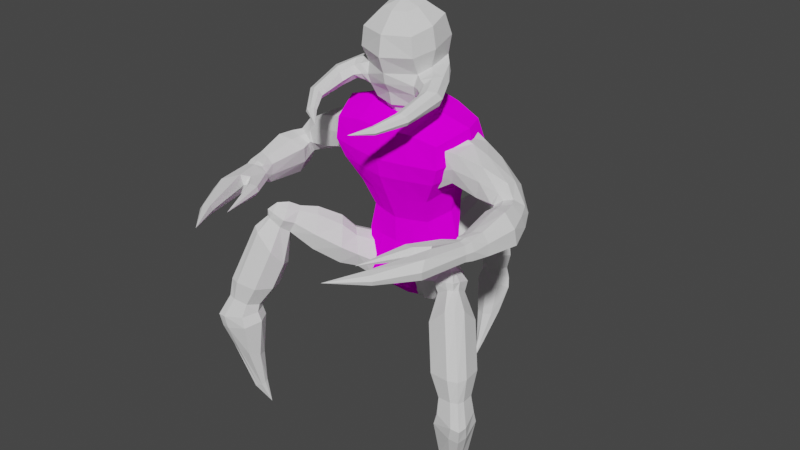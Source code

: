 # Source: vorach.blend  (saved by Blender 2.82.7; exported with 4.5.12 LTS)
import bpy
from mathutils import Matrix  # noqa: F401  (used for matrix-valued properties, if any)

bpy.ops.wm.read_factory_settings(use_empty=True)
scene = bpy.context.scene
scene.name = 'Scene'

# ---- collections
col_collection = bpy.data.collections.new('Collection'); scene.collection.children.link(col_collection)

# ---- images (referenced by path relative to the original .blend; pixels are not part of the script)
import os
ASSET_DIR = os.environ.get("B2B_ASSET_DIR", "")  # directory of the original .blend (textures are referenced by path, not embedded)
HERE = os.path.dirname(os.path.abspath(__file__))  # packed textures are extracted next to this script under _unpacked/

def load_image(name, relpath, width, height, colorspace="sRGB"):
    """Load a texture the original file referenced (path relative to the .blend, or extracted next to this script)."""
    p = next((c for c in (os.path.join(HERE, relpath), os.path.join(ASSET_DIR, relpath)) if relpath and os.path.exists(c)), "")
    if p:
        img = bpy.data.images.load(p, check_existing=True)
        img.name = name
    else:  # same state as the original file: an image datablock whose file is absent (Cycles renders it pink)
        img = bpy.data.images.new(name, width, height)
        img.source = "FILE"
        img.filepath = "//" + (relpath or name)
    img.colorspace_settings.name = colorspace
    return img
img_untitled = load_image('Untitled', '', 256, 256, 'sRGB')

# ---- materials (node trees are filled in below, after node groups)
mat_material = bpy.data.materials.new('Material')
mat_material.surface_render_method = 'BLENDED'
mat_material.blend_method = 'BLEND'
mat_material.alpha_threshold = 0.0
mat_material.line_color = (0.0, 0.0, 0.0, 1.0)

# ---- material node trees
mat_material.use_nodes = True; mat_material.node_tree.nodes.clear()
_N = mat_material.node_tree.nodes; _L = mat_material.node_tree.links
n0 = _N.new('ShaderNodeMixShader'); n0.name = 'Mix Shader'; n0.location = (-43480, -2466)
n1 = _N.new('ShaderNodeMixShader'); n1.name = 'Mix Shader.001'; n1.location = (252, 258)
n2 = _N.new('ShaderNodeBsdfDiffuse'); n2.name = 'Diffuse BSDF'; n2.location = (31, 97)
n2.inputs[1].default_value = 0.4
n3 = _N.new('ShaderNodeBsdfTransparent'); n3.name = 'Transparent BSDF'; n3.location = (38, 191)
n3.inputs[0].default_value = (1.0, 1.0, 1.0, 0.0)
n4 = _N.new('ShaderNodeTexImage'); n4.name = 'Image Texture'; n4.location = (-290, 254)
n4.image = img_untitled
n4.interpolation = 'Closest'
n5 = _N.new('ShaderNodeOutputMaterial'); n5.name = 'Material Output'; n5.location = (439, 257)
_L.new(n4.outputs[0], n2.inputs[0])
_L.new(n4.outputs[1], n1.inputs[0])
_L.new(n1.outputs[0], n5.inputs[0])
_L.new(n2.outputs[0], n1.inputs[2])
_L.new(n3.outputs[0], n1.inputs[1])
n5.is_active_output = True

# ---- world
world_world = bpy.data.worlds.new('World'); scene.world = world_world
world_world.use_nodes = True; world_world.node_tree.nodes.clear()
_N = world_world.node_tree.nodes; _L = world_world.node_tree.links
n0 = _N.new('ShaderNodeOutputWorld'); n0.name = 'World Output'; n0.location = (300, 300)
n1 = _N.new('ShaderNodeBackground'); n1.name = 'Background'; n1.location = (10, 300)
n1.inputs[0].default_value = (0.05088, 0.05088, 0.05088, 1.0)
_L.new(n1.outputs[0], n0.inputs[0])
n0.is_active_output = True
world_world.color = (0.05088, 0.05088, 0.05088)
world_world.use_sun_shadow = False
world_world.sun_shadow_jitter_overblur = 0.0

# ---- meshes
me_cube = bpy.data.meshes.new('Cube')
me_cube.from_pydata([(0.3528, -0.04514, 0.2022), (0.2329, 0.02541, -0.1557), (0.3528, -0.4178, 0.1484), (0.2329, -0.3466, -0.2408), (-0.3528, -0.04514, 0.2022), (-0.2329, 0.02541, -0.1557), (-0.3528, -0.4178, 0.1484), (-0.2329, -0.3466, -0.2408), (-0.1961, 0.009253, -0.5793), (-0.242, -0.2739, -0.573), (0.1961, 0.009253, -0.5793), (0.242, -0.2739, -0.573), (-0.1235, -0.08558, -0.8797), (-0.1806, -0.3398, -0.8047), (0.1235, -0.08558, -0.8797), (0.1806, -0.3398, -0.8047), (0.3622, 0.004658, 0.07418), (-0.3622, -0.4288, 0.0161), (0.3622, -0.4288, 0.0161), (-0.3622, 0.004658, 0.07418), (-1.908e-18, 0.1264, -0.1466), (-1.456e-17, -0.4638, 0.1794), (7.066e-18, -0.4092, -0.2498), (-2.341e-17, 0.04751, 0.2661), (4.809e-17, 0.0993, -0.5797), (3.941e-17, -0.3336, -0.5656), (4.692e-17, -0.04987, -0.9536), (5.66e-17, -0.3999, -0.8154), (-1.174e-17, 0.1241, 0.09291), (-6.657e-18, -0.4985, 0.00754), (0.195, 0.0276, -0.3615), (-0.195, 0.0276, -0.3615), (-0.195, -0.2826, -0.4004), (0.195, -0.2826, -0.4004), (3.077e-17, -0.3384, -0.4077), (3.178e-17, 0.1161, -0.3467), (0.1165, -0.3827, -0.2453), (0.1764, 0.004648, 0.247), (0.121, -0.3085, -0.5693), (0.1371, -0.3789, -0.8151), (0.1811, 0.06177, 0.08515), (0.1165, 0.07793, -0.1466), (0.1764, -0.4435, 0.1823), (0.121, 0.06346, -0.5778), (0.06174, -0.06393, -0.9252), (0.1811, -0.4686, 0.01139), (0.09748, -0.3153, -0.4047), (0.09748, 0.07446, -0.354), (-0.1165, 0.07793, -0.1466), (-0.1764, -0.4435, 0.1823), (-0.121, 0.06346, -0.5778), (-0.06174, -0.06393, -0.9252), (-0.1811, -0.4686, 0.01139), (-0.1165, -0.3827, -0.2453), (-0.1764, 0.004648, 0.247), (-0.121, -0.3085, -0.5693), (-0.1371, -0.3789, -0.8151), (-0.1811, 0.06177, 0.08515), (-0.09748, 0.07446, -0.354), (-0.09748, -0.3153, -0.4047), (-0.2795, -0.1441, -0.1959), (0.4234, -0.2194, 0.2146), (-0.4234, -0.2194, 0.2146), (0.2795, -0.1441, -0.1959), (-0.2904, -0.115, -0.5871), (0.2904, -0.115, -0.5871), (-0.2226, -0.1912, -0.8923), (0.2226, -0.1912, -0.8923), (0.4346, -0.1952, 0.04898), (-0.4346, -0.1952, 0.04898), (5.014e-17, -0.2174, -0.9641), (-2.224e-17, -0.2291, 0.282), (0.2339, -0.1136, -0.3785), (-0.2339, -0.1136, -0.3785), (0.2117, -0.2272, 0.2689), (0.144, -0.2124, -0.9386), (-0.144, -0.2124, -0.9386), (-0.2117, -0.2272, 0.2689), (0.3191, 0.02896, -0.01637), (0.3191, -0.403, -0.09315), (-0.3191, 0.02896, -0.01637), (-0.3191, -0.403, -0.09315), (2.194e-19, -0.474, -0.1026), (-7.32e-18, 0.1472, -0.001448), (0.1596, -0.4437, -0.09808), (0.1596, 0.08775, -0.005578), (-0.1596, 0.08775, -0.005578), (-0.1596, -0.4437, -0.09808), (-0.383, -0.1691, -0.05143), (0.383, -0.1691, -0.05143)], [], [(77, 62, 6, 49), (52, 49, 6, 17), (69, 62, 4, 19), (47, 30, 10, 43), (68, 61, 2, 18), (40, 37, 0, 16), (55, 9, 13, 56), (59, 32, 9, 55), (73, 31, 8, 64), (72, 33, 11, 65), (75, 67, 15, 39), (64, 8, 12, 66), (65, 11, 15, 67), (43, 10, 14, 44), (85, 40, 16, 78), (89, 68, 18, 79), (88, 69, 19, 80), (87, 52, 17, 81), (84, 45, 29, 82), (86, 57, 28, 83), (50, 24, 26, 51), (76, 70, 27, 56), (46, 34, 25, 38), (38, 25, 27, 39), (57, 54, 23, 28), (58, 35, 24, 50), (45, 42, 21, 29), (74, 71, 21, 42), (48, 20, 35, 58), (36, 22, 34, 46), (63, 3, 33, 72), (60, 5, 31, 73), (53, 7, 32, 59), (41, 1, 30, 47), (20, 41, 47, 35), (3, 36, 46, 33), (61, 74, 42, 2), (18, 2, 42, 45), (11, 38, 39, 15), (33, 46, 38, 11), (79, 18, 45, 84), (83, 28, 40, 85), (24, 43, 44, 26), (70, 75, 39, 27), (28, 23, 37, 40), (35, 47, 43, 24), (22, 53, 59, 34), (5, 48, 58, 31), (31, 58, 50, 8), (19, 4, 54, 57), (66, 76, 56, 13), (8, 50, 51, 12), (80, 19, 57, 86), (82, 29, 52, 87), (34, 59, 55, 25), (25, 55, 56, 27), (29, 21, 49, 52), (71, 77, 49, 21), (23, 54, 77, 71), (12, 51, 76, 66), (26, 44, 75, 70), (0, 37, 74, 61), (7, 60, 73, 32), (1, 63, 72, 30), (37, 23, 71, 74), (51, 26, 70, 76), (81, 17, 69, 88), (78, 16, 68, 89), (10, 65, 67, 14), (9, 64, 66, 13), (44, 14, 67, 75), (30, 72, 65, 10), (32, 73, 64, 9), (16, 0, 61, 68), (17, 6, 62, 69), (54, 4, 62, 77), (1, 78, 89, 63), (7, 81, 88, 60), (22, 82, 87, 53), (5, 80, 86, 48), (20, 83, 85, 41), (3, 79, 84, 36), (48, 86, 83, 20), (36, 84, 82, 22), (53, 87, 81, 7), (60, 88, 80, 5), (63, 89, 79, 3), (41, 85, 78, 1)])
_uv = me_cube.uv_layers.new(name='UVMap')
_uv.uv.foreach_set('vector', [0.8125, 0.625, 0.875, 0.625, 0.875, 0.75, 0.8125, 0.75, 0.525, 0.9375, 0.625, 0.9375, 0.625, 1.0, 0.525, 1.0, 0.525, 0.125, 0.625, 0.125, 0.625, 0.25, 0.525, 0.25, 0.375, 0.4375, 0.375, 0.5, 0.375, 0.5, 0.375, 0.4375, 0.525, 0.625, 0.625, 0.625, 0.625, 0.75, 0.525, 0.75, 0.525, 0.4375, 0.625, 0.4375, 0.625, 0.5, 0.525, 0.5, 0.375, 0.9375, 0.375, 1.0, 0.375, 1.0, 0.375, 0.9375, 0.375, 0.9375, 0.375, 1.0, 0.375, 1.0, 0.375, 0.9375, 0.375, 0.125, 0.375, 0.25, 0.375, 0.25, 0.375, 0.125, 0.375, 0.625, 0.375, 0.75, 0.375, 0.75, 0.375, 0.625, 0.3125, 0.625, 0.375, 0.625, 0.375, 0.75, 0.3125, 0.75, 0.375, 0.125, 0.375, 0.25, 0.375, 0.25, 0.375, 0.125, 0.375, 0.625, 0.375, 0.75, 0.375, 0.75, 0.375, 0.625, 0.375, 0.4375, 0.375, 0.5, 0.375, 0.5, 0.375, 0.4375, 0.45, 0.4375, 0.525, 0.4375, 0.525, 0.5, 0.45, 0.5, 0.45, 0.625, 0.525, 0.625, 0.525, 0.75, 0.45, 0.75, 0.45, 0.125, 0.525, 0.125, 0.525, 0.25, 0.45, 0.25, 0.45, 0.9375, 0.525, 0.9375, 0.525, 1.0, 0.45, 1.0, 0.45, 0.8125, 0.525, 0.8125, 0.525, 0.875, 0.45, 0.875, 0.45, 0.3125, 0.525, 0.3125, 0.525, 0.375, 0.45, 0.375, 0.375, 0.3125, 0.375, 0.375, 0.375, 0.375, 0.375, 0.3125, 0.1875, 0.625, 0.25, 0.625, 0.25, 0.75, 0.1875, 0.75, 0.375, 0.8125, 0.375, 0.875, 0.375, 0.875, 0.375, 0.8125, 0.375, 0.8125, 0.375, 0.875, 0.375, 0.875, 0.375, 0.8125, 0.525, 0.3125, 0.625, 0.3125, 0.625, 0.375, 0.525, 0.375, 0.375, 0.3125, 0.375, 0.375, 0.375, 0.375, 0.375, 0.3125, 0.525, 0.8125, 0.625, 0.8125, 0.625, 0.875, 0.525, 0.875, 0.6875, 0.625, 0.75, 0.625, 0.75, 0.75, 0.6875, 0.75, 0.375, 0.3125, 0.375, 0.375, 0.375, 0.375, 0.375, 0.3125, 0.375, 0.8125, 0.375, 0.875, 0.375, 0.875, 0.375, 0.8125, 0.375, 0.625, 0.375, 0.75, 0.375, 0.75, 0.375, 0.625, 0.375, 0.125, 0.375, 0.25, 0.375, 0.25, 0.375, 0.125, 0.375, 0.9375, 0.375, 1.0, 0.375, 1.0, 0.375, 0.9375, 0.375, 0.4375, 0.375, 0.5, 0.375, 0.5, 0.375, 0.4375, 0.375, 0.375, 0.375, 0.4375, 0.375, 0.4375, 0.375, 0.375, 0.375, 0.75, 0.375, 0.8125, 0.375, 0.8125, 0.375, 0.75, 0.625, 0.625, 0.6875, 0.625, 0.6875, 0.75, 0.625, 0.75, 0.525, 0.75, 0.625, 0.75, 0.625, 0.8125, 0.525, 0.8125, 0.375, 0.75, 0.375, 0.8125, 0.375, 0.8125, 0.375, 0.75, 0.375, 0.75, 0.375, 0.8125, 0.375, 0.8125, 0.375, 0.75, 0.45, 0.75, 0.525, 0.75, 0.525, 0.8125, 0.45, 0.8125, 0.45, 0.375, 0.525, 0.375, 0.525, 0.4375, 0.45, 0.4375, 0.375, 0.375, 0.375, 0.4375, 0.375, 0.4375, 0.375, 0.375, 0.25, 0.625, 0.3125, 0.625, 0.3125, 0.75, 0.25, 0.75, 0.525, 0.375, 0.625, 0.375, 0.625, 0.4375, 0.525, 0.4375, 0.375, 0.375, 0.375, 0.4375, 0.375, 0.4375, 0.375, 0.375, 0.375, 0.875, 0.375, 0.9375, 0.375, 0.9375, 0.375, 0.875, 0.375, 0.25, 0.375, 0.3125, 0.375, 0.3125, 0.375, 0.25, 0.375, 0.25, 0.375, 0.3125, 0.375, 0.3125, 0.375, 0.25, 0.525, 0.25, 0.625, 0.25, 0.625, 0.3125, 0.525, 0.3125, 0.125, 0.625, 0.1875, 0.625, 0.1875, 0.75, 0.125, 0.75, 0.375, 0.25, 0.375, 0.3125, 0.375, 0.3125, 0.375, 0.25, 0.45, 0.25, 0.525, 0.25, 0.525, 0.3125, 0.45, 0.3125, 0.45, 0.875, 0.525, 0.875, 0.525, 0.9375, 0.45, 0.9375, 0.375, 0.875, 0.375, 0.9375, 0.375, 0.9375, 0.375, 0.875, 0.375, 0.875, 0.375, 0.9375, 0.375, 0.9375, 0.375, 0.875, 0.525, 0.875, 0.625, 0.875, 0.625, 0.9375, 0.525, 0.9375, 0.75, 0.625, 0.8125, 0.625, 0.8125, 0.75, 0.75, 0.75, 0.75, 0.5, 0.8125, 0.5, 0.8125, 0.625, 0.75, 0.625, 0.125, 0.5, 0.1875, 0.5, 0.1875, 0.625, 0.125, 0.625, 0.25, 0.5, 0.3125, 0.5, 0.3125, 0.625, 0.25, 0.625, 0.625, 0.5, 0.6875, 0.5, 0.6875, 0.625, 0.625, 0.625, 0.375, 0.0, 0.375, 0.125, 0.375, 0.125, 0.375, 0.0, 0.375, 0.5, 0.375, 0.625, 0.375, 0.625, 0.375, 0.5, 0.6875, 0.5, 0.75, 0.5, 0.75, 0.625, 0.6875, 0.625, 0.1875, 0.5, 0.25, 0.5, 0.25, 0.625, 0.1875, 0.625, 0.45, 0.0, 0.525, 0.0, 0.525, 0.125, 0.45, 0.125, 0.45, 0.5, 0.525, 0.5, 0.525, 0.625, 0.45, 0.625, 0.375, 0.5, 0.375, 0.625, 0.375, 0.625, 0.375, 0.5, 0.375, 0.0, 0.375, 0.125, 0.375, 0.125, 0.375, 0.0, 0.3125, 0.5, 0.375, 0.5, 0.375, 0.625, 0.3125, 0.625, 0.375, 0.5, 0.375, 0.625, 0.375, 0.625, 0.375, 0.5, 0.375, 0.0, 0.375, 0.125, 0.375, 0.125, 0.375, 0.0, 0.525, 0.5, 0.625, 0.5, 0.625, 0.625, 0.525, 0.625, 0.525, 0.0, 0.625, 0.0, 0.625, 0.125, 0.525, 0.125, 0.8125, 0.5, 0.875, 0.5, 0.875, 0.625, 0.8125, 0.625, 0.375, 0.5, 0.45, 0.5, 0.45, 0.625, 0.375, 0.625, 0.375, 0.0, 0.45, 0.0, 0.45, 0.125, 0.375, 0.125, 0.375, 0.875, 0.45, 0.875, 0.45, 0.9375, 0.375, 0.9375, 0.375, 0.25, 0.45, 0.25, 0.45, 0.3125, 0.375, 0.3125, 0.375, 0.375, 0.45, 0.375, 0.45, 0.4375, 0.375, 0.4375, 0.375, 0.75, 0.45, 0.75, 0.45, 0.8125, 0.375, 0.8125, 0.375, 0.3125, 0.45, 0.3125, 0.45, 0.375, 0.375, 0.375, 0.375, 0.8125, 0.45, 0.8125, 0.45, 0.875, 0.375, 0.875, 0.375, 0.9375, 0.45, 0.9375, 0.45, 1.0, 0.375, 1.0, 0.375, 0.125, 0.45, 0.125, 0.45, 0.25, 0.375, 0.25, 0.375, 0.625, 0.45, 0.625, 0.45, 0.75, 0.375, 0.75, 0.375, 0.4375, 0.45, 0.4375, 0.45, 0.5, 0.375, 0.5])
me_cube.materials.append(mat_material)
me_cube.use_remesh_preserve_volume = False
me_cube.use_remesh_preserve_attributes = False
me_cube.use_mirror_vertex_groups = False
me_cube.update()
me_cube_001 = bpy.data.meshes.new('Cube.001')
me_cube_001.from_pydata([(0.056, 0.06189, -0.06485), (0.084, 0.04794, 0.602), (0.056, -0.04142, -0.07389), (0.084, -0.1077, 0.5723), (0.091, 0.06767, 0.0537), (0.091, -0.08184, 0.02939), (0.1339, 0.1124, 0.1136), (0.1339, -0.0991, 0.05448), (0.1711, 0.1409, 0.2999), (0.1711, -0.1229, 0.2513), (0.1647, 0.1148, 0.5322), (0.1647, -0.1725, 0.4675), (0.0672, 0.006101, -0.06973), (0.1008, -0.03465, 0.5867), (0.1092, -0.01324, 0.041), (0.1607, -0.007917, 0.0821), (0.1917, -0.03278, 0.2728), (0.1976, -0.03191, 0.4996), (0.1788, -0.1747, 0.3524), (0.1788, 0.1588, 0.4076), (0.2145, -0.02658, 0.3755), (0.2465, -0.1632, 0.2258), (0.2909, -0.05348, 0.2492), (0.1547, -0.129, 0.1302), (0.2429, -0.1395, 0.1464), (0.1547, 0.1309, 0.1772), (0.2873, -0.02973, 0.1699), (0.1618, 0.1347, 0.2365), (0.2994, -0.01604, 0.215), (0.1618, -0.1444, 0.1872), (0.2304, -0.1864, 0.1786), (0.2675, -0.1182, 0.2535), (0.1719, -0.0169, 0.1525), (0.2624, -0.08429, 0.1401), (0.2965, -0.4062, 0.08051), (0.313, -0.225, 0.2211), (0.3554, -0.1902, 0.2119), (0.3733, -0.1669, 0.1759), (0.3548, -0.1696, 0.1332), (0.3123, -0.1955, 0.1087), (0.2767, -0.2254, 0.1191), (0.252, -0.2536, 0.1539), (0.2773, -0.2461, 0.1978), (0.2182, -0.5314, 0.053), (0.2676, -0.4114, 0.09301), (0.2486, -0.4197, 0.1202), (0.2709, -0.4246, 0.1457), (0.349, -0.4116, 0.1161), (0.3323, -0.4062, 0.09036), (0.3011, -0.4251, 0.1558), (0.3355, -0.4194, 0.143), (0.1129, -0.6226, 0.04638), (0.2037, -0.5241, 0.06294), (0.1942, -0.5217, 0.08091), (0.2057, -0.532, 0.09441), (0.2449, -0.5524, 0.07006), (0.2364, -0.5438, 0.05595), (0.221, -0.5427, 0.09797), (0.2383, -0.5517, 0.08742), (0.2241, -0.06389, 0.263), (0.2171, 0.08117, 0.1771), (0.2, -0.1271, 0.14), (0.1977, -0.1573, 0.1841), (0.2279, 0.09158, 0.2286), (0.2094, -0.03786, 0.1492), (0.2119, -0.1508, 0.2375), (0.229, 0.07605, 0.2769), (-0.056, 0.06189, -0.06485), (-0.084, 0.04794, 0.602), (-0.056, -0.04142, -0.07389), (-0.084, -0.1077, 0.5723), (-0.091, 0.06767, 0.0537), (-0.091, -0.08184, 0.02939), (-0.1339, 0.1124, 0.1136), (-0.1339, -0.0991, 0.05448), (-0.1711, 0.1409, 0.2999), (-0.1711, -0.1229, 0.2513), (-0.1647, 0.1148, 0.5322), (-0.1647, -0.1725, 0.4675), (-1.411e-18, -0.06084, -0.07559), (1.111e-17, -0.1338, 0.5684), (-1.298e-18, 0.07305, -0.06388), (1.171e-17, 0.07629, 0.6084), (1.017e-18, 0.08385, 0.05623), (5.919e-19, -0.1103, 0.02577), (2.205e-18, 0.1365, 0.1199), (9.978e-19, -0.139, 0.04549), (5.782e-18, 0.1718, 0.3063), (4.849e-18, -0.2051, 0.2416), (1.043e-17, 0.1787, 0.5465), (9.073e-18, -0.2234, 0.4591), (-0.0672, 0.006101, -0.06973), (-0.1008, -0.03465, 0.5867), (-0.1092, -0.01324, 0.041), (-0.1607, -0.007917, 0.0821), (-0.1917, -0.03278, 0.2728), (-0.1976, -0.03191, 0.4996), (-1.355e-18, 0.006101, -0.06973), (1.212e-17, -0.04025, 0.6246), (-0.1788, -0.1747, 0.3524), (-0.1788, 0.1588, 0.4076), (6.762e-18, -0.2413, 0.3389), (7.882e-18, 0.2229, 0.417), (-0.2145, -0.02658, 0.3755), (-0.2465, -0.1632, 0.2258), (-0.2909, -0.05348, 0.2492), (-0.1547, -0.129, 0.1302), (-0.2429, -0.1395, 0.1464), (-0.1547, 0.1309, 0.1772), (-0.2873, -0.02973, 0.1699), (-0.1618, 0.1347, 0.2365), (-0.2994, -0.01604, 0.215), (-0.1618, -0.1444, 0.1872), (-0.2304, -0.1864, 0.1786), (-0.2675, -0.1182, 0.2535), (-0.1719, -0.0169, 0.1525), (-0.2624, -0.08429, 0.1401), (-0.2965, -0.4062, 0.08051), (-0.313, -0.225, 0.2211), (-0.3554, -0.1902, 0.2119), (-0.3733, -0.1669, 0.1759), (-0.3548, -0.1696, 0.1332), (-0.3123, -0.1955, 0.1087), (-0.2767, -0.2254, 0.1191), (-0.252, -0.2536, 0.1539), (-0.2773, -0.2461, 0.1978), (-0.2182, -0.5314, 0.053), (-0.2676, -0.4114, 0.09301), (-0.2486, -0.4197, 0.1202), (-0.2709, -0.4246, 0.1457), (-0.349, -0.4116, 0.1161), (-0.3323, -0.4062, 0.09036), (-0.3011, -0.4251, 0.1558), (-0.3355, -0.4194, 0.143), (-0.1129, -0.6226, 0.04638), (-0.2037, -0.5241, 0.06294), (-0.1942, -0.5217, 0.08091), (-0.2057, -0.532, 0.09441), (-0.2449, -0.5524, 0.07006), (-0.2364, -0.5438, 0.05595), (-0.221, -0.5427, 0.09797), (-0.2383, -0.5517, 0.08742), (2.557e-18, -0.1576, 0.1253), (3.398e-18, 0.159, 0.1825), (3.655e-18, -0.1941, 0.1804), (4.549e-18, 0.1641, 0.2422), (-0.2241, -0.06389, 0.263), (-0.2171, 0.08117, 0.1771), (-0.2, -0.1271, 0.14), (-0.1977, -0.1573, 0.1841), (-0.2279, 0.09158, 0.2286), (-0.2094, -0.03786, 0.1492), (-0.2119, -0.1508, 0.2375), (-0.229, 0.07605, 0.2769)], [], [(17, 13, 3, 11), (89, 82, 1, 10), (81, 83, 4, 0), (12, 14, 5, 2), (83, 85, 6, 4), (14, 15, 7, 5), (145, 87, 8, 27), (102, 89, 10, 19), (20, 17, 11, 18), (18, 11, 90, 101), (29, 9, 88, 144), (5, 7, 86, 84), (2, 5, 84, 79), (13, 1, 98), (12, 97, 81, 0), (11, 3, 80, 90), (2, 79, 97, 12), (19, 10, 17, 20), (4, 6, 15, 14), (0, 4, 14, 12), (10, 1, 13, 17), (80, 3, 98), (3, 13, 98), (1, 82, 98), (8, 19, 20, 16), (9, 18, 101, 88), (16, 20, 18, 9), (87, 102, 19, 8), (59, 31, 22, 66), (63, 28, 26, 60), (64, 33, 24, 61), (62, 30, 21, 65), (37, 36, 50, 47), (24, 33, 39, 40), (31, 21, 42, 35), (42, 41, 45, 46), (61, 24, 30, 62), (66, 22, 28, 63), (39, 38, 48, 34), (33, 26, 38, 39), (26, 28, 37, 38), (36, 35, 49, 50), (60, 26, 33, 64), (65, 21, 31, 59), (30, 24, 40, 41), (28, 22, 36, 37), (22, 31, 35, 36), (21, 30, 41, 42), (46, 45, 53, 54), (50, 49, 57, 58), (45, 44, 52, 53), (49, 46, 54, 57), (40, 39, 34, 44), (38, 37, 47, 48), (35, 42, 46, 49), (41, 40, 44, 45), (53, 52, 51), (57, 54, 51), (52, 43, 51), (56, 55, 51), (34, 48, 56, 43), (47, 50, 58, 55), (48, 47, 55, 56), (44, 34, 43, 52), (58, 57, 51), (54, 53, 51), (43, 56, 51), (55, 58, 51), (6, 25, 32, 15), (7, 23, 142, 86), (15, 32, 23, 7), (85, 143, 25, 6), (23, 29, 144, 142), (143, 145, 27, 25), (9, 65, 59, 16), (25, 60, 64, 32), (8, 66, 63, 27), (23, 61, 62, 29), (29, 62, 65, 9), (32, 64, 61, 23), (27, 63, 60, 25), (16, 59, 66, 8), (96, 78, 70, 92), (89, 77, 68, 82), (81, 67, 71, 83), (91, 69, 72, 93), (83, 71, 73, 85), (93, 72, 74, 94), (145, 110, 75, 87), (102, 100, 77, 89), (103, 99, 78, 96), (99, 101, 90, 78), (112, 144, 88, 76), (72, 84, 86, 74), (69, 79, 84, 72), (92, 98, 68), (91, 67, 81, 97), (78, 90, 80, 70), (69, 91, 97, 79), (100, 103, 96, 77), (71, 93, 94, 73), (67, 91, 93, 71), (77, 96, 92, 68), (80, 98, 70), (70, 98, 92), (68, 98, 82), (75, 95, 103, 100), (76, 88, 101, 99), (95, 76, 99, 103), (87, 75, 100, 102), (146, 153, 105, 114), (150, 147, 109, 111), (151, 148, 107, 116), (149, 152, 104, 113), (120, 130, 133, 119), (107, 123, 122, 116), (114, 118, 125, 104), (125, 129, 128, 124), (148, 149, 113, 107), (153, 150, 111, 105), (122, 117, 131, 121), (116, 122, 121, 109), (109, 121, 120, 111), (119, 133, 132, 118), (147, 151, 116, 109), (152, 146, 114, 104), (113, 124, 123, 107), (111, 120, 119, 105), (105, 119, 118, 114), (104, 125, 124, 113), (129, 137, 136, 128), (133, 141, 140, 132), (128, 136, 135, 127), (132, 140, 137, 129), (123, 127, 117, 122), (121, 131, 130, 120), (118, 132, 129, 125), (124, 128, 127, 123), (136, 134, 135), (140, 134, 137), (135, 134, 126), (139, 134, 138), (117, 126, 139, 131), (130, 138, 141, 133), (131, 139, 138, 130), (127, 135, 126, 117), (141, 134, 140), (137, 134, 136), (126, 134, 139), (138, 134, 141), (73, 94, 115, 108), (74, 86, 142, 106), (94, 74, 106, 115), (85, 73, 108, 143), (106, 142, 144, 112), (143, 108, 110, 145), (76, 95, 146, 152), (108, 115, 151, 147), (75, 110, 150, 153), (106, 112, 149, 148), (112, 76, 152, 149), (115, 106, 148, 151), (110, 108, 147, 150), (95, 75, 153, 146)])
_uv = me_cube_001.uv_layers.new(name='UVMap')
_uv.uv.foreach_set('vector', [0.5874, 0.125, 0.625, 0.125, 0.625, 0.25, 0.5874, 0.25, 0.5874, 0.875, 0.625, 0.875, 0.625, 1.0, 0.5874, 1.0, 0.375, 0.875, 0.425, 0.875, 0.425, 1.0, 0.375, 1.0, 0.375, 0.125, 0.425, 0.125, 0.425, 0.25, 0.375, 0.25, 0.425, 0.875, 0.4528, 0.875, 0.4528, 1.0, 0.425, 1.0, 0.425, 0.125, 0.4528, 0.125, 0.4528, 0.25, 0.425, 0.25, 0.4866, 0.875, 0.5063, 0.875, 0.5063, 1.0, 0.4866, 1.0, 0.5509, 0.875, 0.5874, 0.875, 0.5874, 1.0, 0.5509, 1.0, 0.5509, 0.125, 0.5874, 0.125, 0.5874, 0.25, 0.5509, 0.25, 0.5509, 0.25, 0.5874, 0.25, 0.5874, 0.375, 0.5509, 0.375, 0.4866, 0.25, 0.5063, 0.25, 0.5063, 0.375, 0.4866, 0.375, 0.425, 0.25, 0.4528, 0.25, 0.4528, 0.375, 0.425, 0.375, 0.375, 0.25, 0.425, 0.25, 0.425, 0.375, 0.375, 0.375, 0.625, 0.125, 0.625, 0.0, 0.625, 0.125, 0.125, 0.625, 0.25, 0.625, 0.25, 0.75, 0.125, 0.75, 0.5874, 0.25, 0.625, 0.25, 0.625, 0.375, 0.5874, 0.375, 0.125, 0.5, 0.25, 0.5, 0.25, 0.625, 0.125, 0.625, 0.5509, 0.0, 0.5874, 0.0, 0.5874, 0.125, 0.5509, 0.125, 0.425, 0.0, 0.4528, 0.0, 0.4528, 0.125, 0.425, 0.125, 0.375, 0.0, 0.425, 0.0, 0.425, 0.125, 0.375, 0.125, 0.5874, 0.0, 0.625, 0.0, 0.625, 0.125, 0.5874, 0.125, 0.625, 0.375, 0.625, 0.25, 0.625, 0.375, 0.625, 0.25, 0.625, 0.125, 0.625, 0.25, 0.625, 1.0, 0.625, 0.875, 0.625, 1.0, 0.5063, 0.0, 0.5509, 0.0, 0.5509, 0.125, 0.5063, 0.125, 0.5063, 0.25, 0.5509, 0.25, 0.5509, 0.375, 0.5063, 0.375, 0.5063, 0.125, 0.5509, 0.125, 0.5509, 0.25, 0.5063, 0.25, 0.5063, 0.875, 0.5509, 0.875, 0.5509, 1.0, 0.5063, 1.0, 0.4922, 0.125, 0.625, 0.125, 0.625, 0.25, 0.4922, 0.25, 0.4922, 0.375, 0.625, 0.375, 0.625, 0.5, 0.4922, 0.5, 0.4922, 0.625, 0.625, 0.625, 0.625, 0.75, 0.4922, 0.75, 0.4922, 0.875, 0.625, 0.875, 0.625, 1.0, 0.4922, 1.0, 0.625, 0.375, 0.625, 0.25, 0.625, 0.25, 0.625, 0.375, 0.625, 0.75, 0.625, 0.625, 0.625, 0.625, 0.625, 0.75, 0.625, 0.125, 0.625, 0.0, 0.625, 0.0, 0.625, 0.125, 0.625, 1.0, 0.625, 0.875, 0.625, 0.875, 0.625, 1.0, 0.4922, 0.75, 0.625, 0.75, 0.625, 0.875, 0.4922, 0.875, 0.4922, 0.25, 0.625, 0.25, 0.625, 0.375, 0.4922, 0.375, 0.625, 0.625, 0.625, 0.5, 0.625, 0.5, 0.625, 0.625, 0.625, 0.625, 0.625, 0.5, 0.625, 0.5, 0.625, 0.625, 0.625, 0.5, 0.625, 0.375, 0.625, 0.375, 0.625, 0.5, 0.625, 0.25, 0.625, 0.125, 0.625, 0.125, 0.625, 0.25, 0.4922, 0.5, 0.625, 0.5, 0.625, 0.625, 0.4922, 0.625, 0.4922, 0.0, 0.625, 0.0, 0.625, 0.125, 0.4922, 0.125, 0.625, 0.875, 0.625, 0.75, 0.625, 0.75, 0.625, 0.875, 0.625, 0.375, 0.625, 0.25, 0.625, 0.25, 0.625, 0.375, 0.625, 0.25, 0.625, 0.125, 0.625, 0.125, 0.625, 0.25, 0.625, 1.0, 0.625, 0.875, 0.625, 0.875, 0.625, 1.0, 0.625, 1.0, 0.625, 0.875, 0.625, 0.875, 0.625, 1.0, 0.625, 0.25, 0.625, 0.125, 0.625, 0.125, 0.625, 0.25, 0.625, 0.875, 0.625, 0.75, 0.625, 0.75, 0.625, 0.875, 0.625, 0.125, 0.625, 0.0, 0.625, 0.0, 0.625, 0.125, 0.625, 0.75, 0.625, 0.625, 0.625, 0.625, 0.625, 0.75, 0.625, 0.5, 0.625, 0.375, 0.625, 0.375, 0.625, 0.5, 0.625, 0.125, 0.625, 0.0, 0.625, 0.0, 0.625, 0.125, 0.625, 0.875, 0.625, 0.75, 0.625, 0.75, 0.625, 0.875, 0.625, 0.875, 0.625, 0.75, 0.625, 0.875, 0.625, 0.125, 0.625, 0.0, 0.625, 0.125, 0.625, 0.75, 0.625, 0.625, 0.625, 0.75, 0.625, 0.5, 0.625, 0.375, 0.625, 0.5, 0.625, 0.625, 0.625, 0.5, 0.625, 0.5, 0.625, 0.625, 0.625, 0.375, 0.625, 0.25, 0.625, 0.25, 0.625, 0.375, 0.625, 0.5, 0.625, 0.375, 0.625, 0.375, 0.625, 0.5, 0.625, 0.75, 0.625, 0.625, 0.625, 0.625, 0.625, 0.75, 0.625, 0.25, 0.625, 0.125, 0.625, 0.25, 0.625, 1.0, 0.625, 0.875, 0.625, 1.0, 0.625, 0.625, 0.625, 0.5, 0.625, 0.625, 0.625, 0.375, 0.625, 0.25, 0.625, 0.375, 0.4528, 0.0, 0.4715, 0.0, 0.4715, 0.125, 0.4528, 0.125, 0.4528, 0.25, 0.4715, 0.25, 0.4715, 0.375, 0.4528, 0.375, 0.4528, 0.125, 0.4715, 0.125, 0.4715, 0.25, 0.4528, 0.25, 0.4528, 0.875, 0.4715, 0.875, 0.4715, 1.0, 0.4528, 1.0, 0.4715, 0.25, 0.4866, 0.25, 0.4866, 0.375, 0.4715, 0.375, 0.4715, 0.875, 0.4866, 0.875, 0.4866, 1.0, 0.4715, 1.0, 0.375, 0.0, 0.4922, 0.0, 0.4922, 0.125, 0.375, 0.125, 0.375, 0.5, 0.4922, 0.5, 0.4922, 0.625, 0.375, 0.625, 0.375, 0.25, 0.4922, 0.25, 0.4922, 0.375, 0.375, 0.375, 0.375, 0.75, 0.4922, 0.75, 0.4922, 0.875, 0.375, 0.875, 0.375, 0.875, 0.4922, 0.875, 0.4922, 1.0, 0.375, 1.0, 0.375, 0.625, 0.4922, 0.625, 0.4922, 0.75, 0.375, 0.75, 0.375, 0.375, 0.4922, 0.375, 0.4922, 0.5, 0.375, 0.5, 0.375, 0.125, 0.4922, 0.125, 0.4922, 0.25, 0.375, 0.25, 0.5874, 0.125, 0.5874, 0.25, 0.625, 0.25, 0.625, 0.125, 0.5874, 0.875, 0.5874, 1.0, 0.625, 1.0, 0.625, 0.875, 0.375, 0.875, 0.375, 1.0, 0.425, 1.0, 0.425, 0.875, 0.375, 0.125, 0.375, 0.25, 0.425, 0.25, 0.425, 0.125, 0.425, 0.875, 0.425, 1.0, 0.4528, 1.0, 0.4528, 0.875, 0.425, 0.125, 0.425, 0.25, 0.4528, 0.25, 0.4528, 0.125, 0.4866, 0.875, 0.4866, 1.0, 0.5063, 1.0, 0.5063, 0.875, 0.5509, 0.875, 0.5509, 1.0, 0.5874, 1.0, 0.5874, 0.875, 0.5509, 0.125, 0.5509, 0.25, 0.5874, 0.25, 0.5874, 0.125, 0.5509, 0.25, 0.5509, 0.375, 0.5874, 0.375, 0.5874, 0.25, 0.4866, 0.25, 0.4866, 0.375, 0.5063, 0.375, 0.5063, 0.25, 0.425, 0.25, 0.425, 0.375, 0.4528, 0.375, 0.4528, 0.25, 0.375, 0.25, 0.375, 0.375, 0.425, 0.375, 0.425, 0.25, 0.625, 0.125, 0.625, 0.125, 0.625, 0.0, 0.125, 0.625, 0.125, 0.75, 0.25, 0.75, 0.25, 0.625, 0.5874, 0.25, 0.5874, 0.375, 0.625, 0.375, 0.625, 0.25, 0.125, 0.5, 0.125, 0.625, 0.25, 0.625, 0.25, 0.5, 0.5509, 0.0, 0.5509, 0.125, 0.5874, 0.125, 0.5874, 0.0, 0.425, 0.0, 0.425, 0.125, 0.4528, 0.125, 0.4528, 0.0, 0.375, 0.0, 0.375, 0.125, 0.425, 0.125, 0.425, 0.0, 0.5874, 0.0, 0.5874, 0.125, 0.625, 0.125, 0.625, 0.0, 0.625, 0.375, 0.625, 0.375, 0.625, 0.25, 0.625, 0.25, 0.625, 0.25, 0.625, 0.125, 0.625, 1.0, 0.625, 1.0, 0.625, 0.875, 0.5063, 0.0, 0.5063, 0.125, 0.5509, 0.125, 0.5509, 0.0, 0.5063, 0.25, 0.5063, 0.375, 0.5509, 0.375, 0.5509, 0.25, 0.5063, 0.125, 0.5063, 0.25, 0.5509, 0.25, 0.5509, 0.125, 0.5063, 0.875, 0.5063, 1.0, 0.5509, 1.0, 0.5509, 0.875, 0.4922, 0.125, 0.4922, 0.25, 0.625, 0.25, 0.625, 0.125, 0.4922, 0.375, 0.4922, 0.5, 0.625, 0.5, 0.625, 0.375, 0.4922, 0.625, 0.4922, 0.75, 0.625, 0.75, 0.625, 0.625, 0.4922, 0.875, 0.4922, 1.0, 0.625, 1.0, 0.625, 0.875, 0.625, 0.375, 0.625, 0.375, 0.625, 0.25, 0.625, 0.25, 0.625, 0.75, 0.625, 0.75, 0.625, 0.625, 0.625, 0.625, 0.625, 0.125, 0.625, 0.125, 0.625, 0.0, 0.625, 0.0, 0.625, 1.0, 0.625, 1.0, 0.625, 0.875, 0.625, 0.875, 0.4922, 0.75, 0.4922, 0.875, 0.625, 0.875, 0.625, 0.75, 0.4922, 0.25, 0.4922, 0.375, 0.625, 0.375, 0.625, 0.25, 0.625, 0.625, 0.625, 0.625, 0.625, 0.5, 0.625, 0.5, 0.625, 0.625, 0.625, 0.625, 0.625, 0.5, 0.625, 0.5, 0.625, 0.5, 0.625, 0.5, 0.625, 0.375, 0.625, 0.375, 0.625, 0.25, 0.625, 0.25, 0.625, 0.125, 0.625, 0.125, 0.4922, 0.5, 0.4922, 0.625, 0.625, 0.625, 0.625, 0.5, 0.4922, 0.0, 0.4922, 0.125, 0.625, 0.125, 0.625, 0.0, 0.625, 0.875, 0.625, 0.875, 0.625, 0.75, 0.625, 0.75, 0.625, 0.375, 0.625, 0.375, 0.625, 0.25, 0.625, 0.25, 0.625, 0.25, 0.625, 0.25, 0.625, 0.125, 0.625, 0.125, 0.625, 1.0, 0.625, 1.0, 0.625, 0.875, 0.625, 0.875, 0.625, 1.0, 0.625, 1.0, 0.625, 0.875, 0.625, 0.875, 0.625, 0.25, 0.625, 0.25, 0.625, 0.125, 0.625, 0.125, 0.625, 0.875, 0.625, 0.875, 0.625, 0.75, 0.625, 0.75, 0.625, 0.125, 0.625, 0.125, 0.625, 0.0, 0.625, 0.0, 0.625, 0.75, 0.625, 0.75, 0.625, 0.625, 0.625, 0.625, 0.625, 0.5, 0.625, 0.5, 0.625, 0.375, 0.625, 0.375, 0.625, 0.125, 0.625, 0.125, 0.625, 0.0, 0.625, 0.0, 0.625, 0.875, 0.625, 0.875, 0.625, 0.75, 0.625, 0.75, 0.625, 0.875, 0.625, 0.875, 0.625, 0.75, 0.625, 0.125, 0.625, 0.125, 0.625, 0.0, 0.625, 0.75, 0.625, 0.75, 0.625, 0.625, 0.625, 0.5, 0.625, 0.5, 0.625, 0.375, 0.625, 0.625, 0.625, 0.625, 0.625, 0.5, 0.625, 0.5, 0.625, 0.375, 0.625, 0.375, 0.625, 0.25, 0.625, 0.25, 0.625, 0.5, 0.625, 0.5, 0.625, 0.375, 0.625, 0.375, 0.625, 0.75, 0.625, 0.75, 0.625, 0.625, 0.625, 0.625, 0.625, 0.25, 0.625, 0.25, 0.625, 0.125, 0.625, 1.0, 0.625, 1.0, 0.625, 0.875, 0.625, 0.625, 0.625, 0.625, 0.625, 0.5, 0.625, 0.375, 0.625, 0.375, 0.625, 0.25, 0.4528, 0.0, 0.4528, 0.125, 0.4715, 0.125, 0.4715, 0.0, 0.4528, 0.25, 0.4528, 0.375, 0.4715, 0.375, 0.4715, 0.25, 0.4528, 0.125, 0.4528, 0.25, 0.4715, 0.25, 0.4715, 0.125, 0.4528, 0.875, 0.4528, 1.0, 0.4715, 1.0, 0.4715, 0.875, 0.4715, 0.25, 0.4715, 0.375, 0.4866, 0.375, 0.4866, 0.25, 0.4715, 0.875, 0.4715, 1.0, 0.4866, 1.0, 0.4866, 0.875, 0.375, 0.0, 0.375, 0.125, 0.4922, 0.125, 0.4922, 0.0, 0.375, 0.5, 0.375, 0.625, 0.4922, 0.625, 0.4922, 0.5, 0.375, 0.25, 0.375, 0.375, 0.4922, 0.375, 0.4922, 0.25, 0.375, 0.75, 0.375, 0.875, 0.4922, 0.875, 0.4922, 0.75, 0.375, 0.875, 0.375, 1.0, 0.4922, 1.0, 0.4922, 0.875, 0.375, 0.625, 0.375, 0.75, 0.4922, 0.75, 0.4922, 0.625, 0.375, 0.375, 0.375, 0.5, 0.4922, 0.5, 0.4922, 0.375, 0.375, 0.125, 0.375, 0.25, 0.4922, 0.25, 0.4922, 0.125])
me_cube_001.use_remesh_fix_poles = True
me_cube_001.use_remesh_preserve_attributes = False
me_cube_001.use_mirror_vertex_groups = False
me_cube_001.update()
me_cube_002 = bpy.data.meshes.new('Cube.002')
me_cube_002.from_pydata([(0.06431, -0.1589, 0.1629), (-0.1072, 0.04065, 0.0254), (0.04404, -0.1792, -0.0282), (-0.08127, -0.01377, -0.0964), (0.1589, -0.06431, 0.1629), (-0.04065, 0.1072, 0.0254), (0.1792, -0.04404, -0.0282), (0.01377, 0.08127, -0.0964), (0.1116, -0.1116, -0.05209), (-0.02873, 0.02873, -0.1116), (0.1116, -0.1116, 0.1868), (-0.07893, 0.07893, 0.04063), (0.01871, -0.2045, 0.06734), (-0.1192, -0.0115, -0.0355), (0.2045, -0.01871, 0.06734), (0.0115, 0.1192, -0.0355), (-0.05383, 0.05383, -0.0355), (0.3219, -0.4193, 0.262), (-0.09482, -0.01605, 0.09717), (-0.03981, -0.1186, -0.09717), (0.1186, 0.03981, -0.09717), (0.01605, 0.09482, 0.09717), (-0.04923, 0.04923, 0.1215), (0.04923, -0.04923, -0.1215), (0.1089, 0.1089, 3.099e-17), (-0.1089, -0.1089, -3.099e-17), (0.2106, -0.3606, 0.1971), (0.2338, -0.3102, 0.3056), (0.3025, -0.3025, 0.06144), (0.2445, -0.3536, 0.08858), (0.3606, -0.2106, 0.1971), (0.3536, -0.2445, 0.08858), (0.2686, -0.2686, 0.3328), (0.3102, -0.2338, 0.3056), (0.4337, -0.4869, 0.3212), (0.3244, -0.374, 0.3269), (0.3874, -0.3874, 0.1599), (0.3566, -0.4274, 0.1972), (0.4193, -0.3219, 0.262), (0.4274, -0.3566, 0.1972), (0.3438, -0.3438, 0.3432), (0.374, -0.3244, 0.3269), (0.3891, -0.3891, 0.3705), (0.4152, -0.445, 0.3535), (0.4813, -0.4813, 0.2865), (0.4519, -0.4944, 0.2823), (0.4869, -0.4337, 0.3212), (0.4944, -0.4519, 0.2823), (0.4394, -0.4394, 0.3693), (0.445, -0.4152, 0.3535), (0.4801, -0.4801, 0.3282), (0.3815, -0.4836, 0.2397), (0.3626, -0.4341, 0.3435), (0.3517, -0.4792, 0.2916), (0.4341, -0.3626, 0.3435), (0.5267, -0.5267, -0.3325), (0.4792, -0.3517, 0.2916), (0.4836, -0.3815, 0.2397), (0.4055, -0.4055, -0.03447), (0.3632, -0.4857, -0.0004312), (0.4857, -0.3632, -0.0004312), (0.3878, -0.5643, 0.09899), (0.4909, -0.5644, 0.1984), (0.5377, -0.5377, 0.2198), (0.5644, -0.4909, 0.1984), (0.5123, -0.5123, -1.055), (0.5643, -0.3878, 0.09899), (0.4977, -0.5958, -0.3377), (0.5958, -0.4977, -0.3377), (0.5445, -0.6857, -0.357), (0.665, -0.7238, -0.3746), (0.7176, -0.7176, -0.3785), (0.7238, -0.665, -0.3746), (0.5246, -0.5487, -0.8948), (0.6857, -0.5445, -0.357), (0.7154, -0.6479, -0.4535), (0.6883, -0.5263, -0.4265), (0.5263, -0.6883, -0.4265), (0.515, -0.515, -0.3929), (0.7039, -0.7039, -0.4627), (0.5892, -0.4767, -0.3996), (0.6479, -0.7154, -0.4535), (0.4767, -0.5892, -0.3996), (0.5275, -0.5275, -0.8843), (0.5622, -0.5766, -0.9193), (0.5357, -0.5703, -0.907), (0.5703, -0.5357, -0.907), (0.5487, -0.5246, -0.8948), (0.5812, -0.5812, -0.929), (0.5766, -0.5622, -0.9193), (0.6634, -0.6634, -0.2482), (0.62, -0.6715, -0.2552), (0.5303, -0.654, -0.2718), (0.4957, -0.5816, -0.2884), (0.5816, -0.4957, -0.2884), (0.5219, -0.5219, -0.3061), (0.6715, -0.62, -0.2552), (0.654, -0.5303, -0.2718), (0.5319, -0.5319, -0.6725), (0.542, -0.6526, -0.6349), (0.6526, -0.542, -0.6349), (0.6632, -0.6632, -0.6011), (0.588, -0.5112, -0.6586), (0.6681, -0.622, -0.6112), (0.622, -0.6681, -0.6112), (0.5112, -0.588, -0.6586), (0.2573, -0.1162, 0.001097), (0.2755, -0.08142, 0.1201), (0.08142, -0.2755, 0.1201), (0.1162, -0.2573, 0.001097), (0.1208, -0.2196, 0.2392), (0.1681, -0.1681, 0.2689), (0.1888, -0.1888, -0.02866), (0.2196, -0.1208, 0.2392), (0.6489, -0.6489, -0.1306), (0.4646, -0.6415, -0.1501), (0.5387, -0.4159, -0.1666), (0.4488, -0.4488, -0.1794), (0.6415, -0.4646, -0.1501), (0.4159, -0.5387, -0.1666), (0.592, -0.6657, -0.1335), (0.6657, -0.592, -0.1335)], [], [(25, 13, 3, 19), (23, 9, 7, 20), (24, 15, 5, 21), (22, 11, 1, 18), (112, 106, 31, 28), (16, 13, 1, 11), (15, 16, 11, 5), (111, 110, 27, 32), (21, 5, 11, 22), (19, 3, 9, 23), (106, 107, 30, 31), (7, 9, 16, 15), (9, 3, 13, 16), (108, 109, 29, 26), (20, 7, 15, 24), (18, 1, 13, 25), (0, 18, 25, 12), (6, 20, 24, 14), (2, 19, 23, 8), (4, 21, 22, 10), (10, 22, 18, 0), (14, 24, 21, 4), (8, 23, 20, 6), (12, 25, 19, 2), (30, 33, 41, 38), (29, 28, 36, 37), (33, 32, 40, 41), (32, 27, 35, 40), (113, 111, 32, 33), (109, 112, 28, 29), (107, 113, 33, 30), (110, 108, 26, 27), (54, 42, 48, 49), (42, 52, 43, 48), (53, 51, 45, 34), (52, 53, 34, 43), (28, 31, 39, 36), (31, 30, 38, 39), (27, 26, 17, 35), (26, 29, 37, 17), (50, 46, 49, 48), (34, 50, 48, 43), (45, 44, 50, 34), (44, 47, 46, 50), (45, 51, 61, 62), (56, 54, 49, 46), (47, 44, 63, 64), (57, 56, 46, 47), (39, 38, 56, 57), (57, 47, 64, 66), (38, 41, 54, 56), (51, 37, 59, 61), (35, 17, 53, 52), (17, 37, 51, 53), (40, 35, 52, 42), (41, 40, 42, 54), (97, 96, 72, 74), (95, 94, 68, 55), (90, 91, 70, 71), (92, 93, 67, 69), (37, 36, 58, 59), (39, 57, 66, 60), (44, 45, 62, 63), (36, 39, 60, 58), (85, 73, 65), (87, 86, 65), (73, 83, 65), (84, 85, 65), (96, 90, 71, 72), (91, 92, 69, 70), (93, 95, 55, 67), (94, 97, 74, 68), (55, 68, 80, 78), (71, 70, 81, 79), (70, 69, 77, 81), (67, 55, 78, 82), (88, 84, 65), (83, 87, 65), (86, 89, 65), (89, 88, 65), (103, 101, 88, 89), (100, 103, 89, 86), (98, 102, 87, 83), (101, 104, 84, 88), (104, 99, 85, 84), (105, 98, 83, 73), (102, 100, 86, 87), (99, 105, 73, 85), (68, 74, 76, 80), (69, 67, 82, 77), (74, 72, 75, 76), (72, 71, 79, 75), (116, 118, 97, 94), (119, 117, 95, 93), (120, 115, 92, 91), (121, 114, 90, 96), (115, 119, 93, 92), (114, 120, 91, 90), (117, 116, 94, 95), (118, 121, 96, 97), (77, 82, 105, 99), (80, 76, 100, 102), (82, 78, 98, 105), (81, 77, 99, 104), (79, 81, 104, 101), (78, 80, 102, 98), (76, 75, 103, 100), (75, 79, 101, 103), (0, 12, 108, 110), (14, 4, 113, 107), (2, 8, 112, 109), (4, 10, 111, 113), (12, 2, 109, 108), (6, 14, 107, 106), (10, 0, 110, 111), (8, 6, 106, 112), (66, 64, 121, 118), (58, 60, 116, 117), (63, 62, 120, 114), (61, 59, 119, 115), (64, 63, 114, 121), (62, 61, 115, 120), (59, 58, 117, 119), (60, 66, 118, 116)])
_uv = me_cube_002.uv_layers.new(name='UVMap')
_uv.uv.foreach_set('vector', [0.5, 0.125, 0.625, 0.125, 0.625, 0.25, 0.5, 0.25, 0.5, 0.375, 0.625, 0.375, 0.625, 0.5, 0.5, 0.5, 0.5, 0.625, 0.625, 0.625, 0.625, 0.75, 0.5, 0.75, 0.5, 0.875, 0.625, 0.875, 0.625, 1.0, 0.5, 1.0, 0.375, 0.375, 0.375, 0.5, 0.375, 0.5, 0.375, 0.375, 0.75, 0.625, 0.875, 0.625, 0.875, 0.75, 0.75, 0.75, 0.625, 0.625, 0.75, 0.625, 0.75, 0.75, 0.625, 0.75, 0.375, 0.875, 0.375, 1.0, 0.375, 1.0, 0.375, 0.875, 0.5, 0.75, 0.625, 0.75, 0.625, 0.875, 0.5, 0.875, 0.5, 0.25, 0.625, 0.25, 0.625, 0.375, 0.5, 0.375, 0.375, 0.5, 0.375, 0.625, 0.375, 0.625, 0.375, 0.5, 0.625, 0.5, 0.75, 0.5, 0.75, 0.625, 0.625, 0.625, 0.75, 0.5, 0.875, 0.5, 0.875, 0.625, 0.75, 0.625, 0.375, 0.125, 0.375, 0.25, 0.375, 0.25, 0.375, 0.125, 0.5, 0.5, 0.625, 0.5, 0.625, 0.625, 0.5, 0.625, 0.5, 0.0, 0.625, 0.0, 0.625, 0.125, 0.5, 0.125, 0.375, 0.0, 0.5, 0.0, 0.5, 0.125, 0.375, 0.125, 0.375, 0.5, 0.5, 0.5, 0.5, 0.625, 0.375, 0.625, 0.375, 0.25, 0.5, 0.25, 0.5, 0.375, 0.375, 0.375, 0.375, 0.75, 0.5, 0.75, 0.5, 0.875, 0.375, 0.875, 0.375, 0.875, 0.5, 0.875, 0.5, 1.0, 0.375, 1.0, 0.375, 0.625, 0.5, 0.625, 0.5, 0.75, 0.375, 0.75, 0.375, 0.375, 0.5, 0.375, 0.5, 0.5, 0.375, 0.5, 0.375, 0.125, 0.5, 0.125, 0.5, 0.25, 0.375, 0.25, 0.375, 0.625, 0.375, 0.75, 0.375, 0.75, 0.375, 0.625, 0.375, 0.25, 0.375, 0.375, 0.375, 0.375, 0.375, 0.25, 0.375, 0.75, 0.375, 0.875, 0.375, 0.875, 0.375, 0.75, 0.375, 0.875, 0.375, 1.0, 0.375, 1.0, 0.375, 0.875, 0.375, 0.75, 0.375, 0.875, 0.375, 0.875, 0.375, 0.75, 0.375, 0.25, 0.375, 0.375, 0.375, 0.375, 0.375, 0.25, 0.375, 0.625, 0.375, 0.75, 0.375, 0.75, 0.375, 0.625, 0.375, 0.0, 0.375, 0.125, 0.375, 0.125, 0.375, 0.0, 0.375, 0.75, 0.375, 0.875, 0.375, 0.875, 0.375, 0.75, 0.375, 0.875, 0.375, 1.0, 0.375, 1.0, 0.375, 0.875, 0.375, 0.125, 0.375, 0.25, 0.375, 0.25, 0.375, 0.125, 0.375, 0.0, 0.375, 0.125, 0.375, 0.125, 0.375, 0.0, 0.375, 0.375, 0.375, 0.5, 0.375, 0.5, 0.375, 0.375, 0.375, 0.5, 0.375, 0.625, 0.375, 0.625, 0.375, 0.5, 0.375, 0.0, 0.375, 0.125, 0.375, 0.125, 0.375, 0.0, 0.375, 0.125, 0.375, 0.25, 0.375, 0.25, 0.375, 0.125, 0.25, 0.625, 0.375, 0.625, 0.375, 0.75, 0.25, 0.75, 0.125, 0.625, 0.25, 0.625, 0.25, 0.75, 0.125, 0.75, 0.125, 0.5, 0.25, 0.5, 0.25, 0.625, 0.125, 0.625, 0.25, 0.5, 0.375, 0.5, 0.375, 0.625, 0.25, 0.625, 0.375, 0.25, 0.375, 0.25, 0.375, 0.25, 0.375, 0.25, 0.375, 0.625, 0.375, 0.75, 0.375, 0.75, 0.375, 0.625, 0.375, 0.5, 0.25, 0.5, 0.25, 0.5, 0.375, 0.5, 0.375, 0.5, 0.375, 0.625, 0.375, 0.625, 0.375, 0.5, 0.375, 0.5, 0.375, 0.625, 0.375, 0.625, 0.375, 0.5, 0.375, 0.5, 0.375, 0.5, 0.375, 0.5, 0.375, 0.5, 0.375, 0.625, 0.375, 0.75, 0.375, 0.75, 0.375, 0.625, 0.375, 0.25, 0.375, 0.25, 0.375, 0.25, 0.375, 0.25, 0.375, 0.0, 0.375, 0.125, 0.375, 0.125, 0.375, 0.0, 0.375, 0.125, 0.375, 0.25, 0.375, 0.25, 0.375, 0.125, 0.375, 0.875, 0.375, 1.0, 0.375, 1.0, 0.375, 0.875, 0.375, 0.75, 0.375, 0.875, 0.375, 0.875, 0.375, 0.75, 0.375, 0.5, 0.375, 0.5, 0.375, 0.5, 0.375, 0.5, 0.375, 0.375, 0.375, 0.5, 0.375, 0.5, 0.375, 0.375, 0.25, 0.5, 0.125, 0.5, 0.125, 0.5, 0.25, 0.5, 0.375, 0.25, 0.375, 0.25, 0.375, 0.25, 0.375, 0.25, 0.375, 0.25, 0.375, 0.375, 0.375, 0.375, 0.375, 0.25, 0.375, 0.5, 0.375, 0.5, 0.375, 0.5, 0.375, 0.5, 0.25, 0.5, 0.125, 0.5, 0.125, 0.5, 0.25, 0.5, 0.375, 0.375, 0.375, 0.5, 0.375, 0.5, 0.375, 0.375, 0.375, 0.25, 0.375, 0.25, 0.375, 0.25, 0.375, 0.5, 0.375, 0.5, 0.375, 0.5, 0.375, 0.25, 0.375, 0.375, 0.375, 0.25, 0.375, 0.25, 0.375, 0.25, 0.375, 0.25, 0.375, 0.5, 0.25, 0.5, 0.25, 0.5, 0.375, 0.5, 0.375, 0.25, 0.375, 0.25, 0.375, 0.25, 0.375, 0.25, 0.375, 0.25, 0.375, 0.375, 0.375, 0.375, 0.375, 0.25, 0.375, 0.5, 0.375, 0.5, 0.375, 0.5, 0.375, 0.5, 0.375, 0.375, 0.375, 0.5, 0.375, 0.5, 0.375, 0.375, 0.25, 0.5, 0.125, 0.5, 0.125, 0.5, 0.25, 0.5, 0.375, 0.25, 0.375, 0.25, 0.375, 0.25, 0.375, 0.25, 0.375, 0.25, 0.375, 0.375, 0.375, 0.375, 0.375, 0.25, 0.25, 0.5, 0.125, 0.5, 0.25, 0.5, 0.375, 0.375, 0.375, 0.5, 0.375, 0.375, 0.375, 0.5, 0.375, 0.5, 0.375, 0.5, 0.375, 0.5, 0.25, 0.5, 0.375, 0.5, 0.375, 0.5, 0.25, 0.5, 0.25, 0.5, 0.375, 0.5, 0.375, 0.5, 0.375, 0.5, 0.375, 0.5, 0.375, 0.5, 0.375, 0.375, 0.375, 0.5, 0.375, 0.5, 0.375, 0.375, 0.25, 0.5, 0.125, 0.5, 0.125, 0.5, 0.25, 0.5, 0.375, 0.25, 0.375, 0.25, 0.375, 0.25, 0.375, 0.25, 0.375, 0.25, 0.375, 0.375, 0.375, 0.375, 0.375, 0.25, 0.375, 0.5, 0.375, 0.5, 0.375, 0.5, 0.375, 0.5, 0.375, 0.25, 0.375, 0.25, 0.375, 0.25, 0.375, 0.25, 0.375, 0.5, 0.375, 0.5, 0.375, 0.5, 0.375, 0.5, 0.375, 0.25, 0.375, 0.25, 0.375, 0.25, 0.375, 0.25, 0.375, 0.5, 0.375, 0.5, 0.375, 0.5, 0.375, 0.5, 0.375, 0.5, 0.25, 0.5, 0.25, 0.5, 0.375, 0.5, 0.375, 0.5, 0.375, 0.5, 0.375, 0.5, 0.375, 0.5, 0.375, 0.25, 0.375, 0.375, 0.375, 0.375, 0.375, 0.25, 0.375, 0.25, 0.375, 0.25, 0.375, 0.25, 0.375, 0.25, 0.375, 0.5, 0.25, 0.5, 0.25, 0.5, 0.375, 0.5, 0.375, 0.25, 0.375, 0.25, 0.375, 0.25, 0.375, 0.25, 0.25, 0.5, 0.125, 0.5, 0.125, 0.5, 0.25, 0.5, 0.375, 0.375, 0.375, 0.5, 0.375, 0.5, 0.375, 0.375, 0.375, 0.5, 0.375, 0.5, 0.375, 0.5, 0.375, 0.5, 0.375, 0.25, 0.375, 0.25, 0.375, 0.25, 0.375, 0.25, 0.375, 0.5, 0.375, 0.5, 0.375, 0.5, 0.375, 0.5, 0.375, 0.25, 0.375, 0.375, 0.375, 0.375, 0.375, 0.25, 0.375, 0.25, 0.375, 0.25, 0.375, 0.25, 0.375, 0.25, 0.25, 0.5, 0.125, 0.5, 0.125, 0.5, 0.25, 0.5, 0.375, 0.375, 0.375, 0.5, 0.375, 0.5, 0.375, 0.375, 0.375, 0.5, 0.375, 0.5, 0.375, 0.5, 0.375, 0.5, 0.375, 0.5, 0.25, 0.5, 0.25, 0.5, 0.375, 0.5, 0.375, 0.0, 0.375, 0.125, 0.375, 0.125, 0.375, 0.0, 0.375, 0.625, 0.375, 0.75, 0.375, 0.75, 0.375, 0.625, 0.375, 0.25, 0.375, 0.375, 0.375, 0.375, 0.375, 0.25, 0.375, 0.75, 0.375, 0.875, 0.375, 0.875, 0.375, 0.75, 0.375, 0.125, 0.375, 0.25, 0.375, 0.25, 0.375, 0.125, 0.375, 0.5, 0.375, 0.625, 0.375, 0.625, 0.375, 0.5, 0.375, 0.875, 0.375, 1.0, 0.375, 1.0, 0.375, 0.875, 0.375, 0.375, 0.375, 0.5, 0.375, 0.5, 0.375, 0.375, 0.375, 0.5, 0.375, 0.5, 0.375, 0.5, 0.375, 0.5, 0.375, 0.375, 0.375, 0.5, 0.375, 0.5, 0.375, 0.375, 0.25, 0.5, 0.125, 0.5, 0.125, 0.5, 0.25, 0.5, 0.375, 0.25, 0.375, 0.25, 0.375, 0.25, 0.375, 0.25, 0.375, 0.5, 0.25, 0.5, 0.25, 0.5, 0.375, 0.5, 0.375, 0.25, 0.375, 0.25, 0.375, 0.25, 0.375, 0.25, 0.375, 0.25, 0.375, 0.375, 0.375, 0.375, 0.375, 0.25, 0.375, 0.5, 0.375, 0.5, 0.375, 0.5, 0.375, 0.5])
me_cube_002.use_remesh_fix_poles = True
me_cube_002.use_remesh_preserve_attributes = False
me_cube_002.use_mirror_vertex_groups = False
me_cube_002.update()
me_cube_004 = bpy.data.meshes.new('Cube.004')
me_cube_004.from_pydata([(0.06688, 0.1949, 0.116), (0.04704, -0.09427, 0.05182), (0.09554, 0.145, -0.06844), (0.0672, -0.07125, -0.08059), (-0.06688, 0.1949, 0.116), (-0.04704, -0.09427, 0.05182), (-0.09554, 0.145, -0.06844), (-0.0672, -0.07125, -0.08059), (6.78e-08, 0.1387, -0.0915), (-1.304e-09, -0.06837, -0.09714), (5.737e-08, 0.2011, 0.1391), (-5.215e-09, -0.09714, 0.06837), (0.1314, 0.1699, 0.02379), (0.0924, -0.08276, -0.01439), (-0.1314, 0.1699, 0.02379), (-0.0924, -0.08276, -0.01439), (-2.608e-09, -0.08276, -0.01439), (0.06892, 0.5966, 0.1605), (0.0784, -0.02839, 0.1083), (0.112, 0.02839, -0.1083), (-0.112, 0.02839, -0.1083), (-0.0784, -0.02839, 0.1083), (-2.608e-09, -0.03549, 0.1354), (2.608e-09, 0.03549, -0.1354), (-0.154, 5.034e-09, -1.362e-09), (0.154, -5.034e-09, 1.362e-09), (0.1061, 0.4413, 0.0848), (0.054, 0.4512, 0.1946), (-2.086e-08, 0.429, -0.0524), (0.07714, 0.4314, -0.02496), (-0.1061, 0.4413, 0.0848), (-0.07714, 0.4314, -0.02496), (-1.637e-17, 0.4536, 0.222), (-0.054, 0.4512, 0.1946), (0.03759, 0.6991, 0.2559), (0.03509, 0.5478, 0.2129), (-3.131e-17, 0.6493, 0.03865), (0.06293, 0.6657, 0.07452), (-0.06892, 0.5966, 0.1605), (-0.06293, 0.6657, 0.07452), (4.172e-08, 0.5356, 0.226), (-0.03509, 0.5478, 0.2129), (2.086e-08, 0.5881, 0.2718), (0.02105, 0.6485, 0.2734), (1.934e-08, 0.8097, 0.1697), (0.03776, 0.7861, 0.1577), (-0.03759, 0.6991, 0.2559), (-0.03776, 0.7861, 0.1577), (2.086e-08, 0.6561, 0.2925), (-0.02105, 0.6485, 0.2734), (2.086e-08, 0.7236, 0.2712), (0.09061, 0.7259, 0.1161), (0.05052, 0.6088, 0.2501), (0.09022, 0.6478, 0.2082), (-0.05052, 0.6088, 0.2501), (8.345e-08, 0.7164, -0.4283), (-0.09022, 0.6478, 0.2082), (-0.09061, 0.7259, 0.1161), (6.258e-08, 0.635, -0.1355), (0.08667, 0.6619, -0.1111), (-0.08667, 0.6619, -0.1111), (0.1248, 0.7363, -0.03888), (0.052, 0.8108, 0.03337), (4.172e-08, 0.8256, 0.04918), (-0.052, 0.8108, 0.03337), (4.172e-08, 0.5735, -1.053), (-0.1248, 0.7363, -0.03888), (0.06933, 0.7376, -0.4384), (-0.06933, 0.7376, -0.4384), (0.09984, 0.8097, -0.4741), (0.0416, 0.8941, -0.5114), (1.252e-07, 0.919, -0.5212), (-0.0416, 0.8941, -0.5114), (0.01704, 0.6285, -0.9203), (-0.09984, 0.8097, -0.4741), (-0.04772, 0.8661, -0.5764), (-0.1145, 0.7888, -0.5324), (0.1145, 0.7888, -0.5324), (8.345e-08, 0.6929, -0.4777), (1.252e-07, 0.8891, -0.5906), (-0.07954, 0.7114, -0.4884), (0.04772, 0.8661, -0.5764), (0.07954, 0.7114, -0.4884), (4.172e-08, 0.6202, -0.9087), (0.01022, 0.6603, -0.9507), (0.02453, 0.6444, -0.9355), (-0.02453, 0.6444, -0.9355), (-0.01704, 0.6285, -0.9203), (4.172e-08, 0.6716, -0.9624), (-0.01022, 0.6603, -0.9507), (1.252e-07, 0.8821, -0.3928), (0.03644, 0.8613, -0.394), (0.08746, 0.7993, -0.3936), (0.06074, 0.7373, -0.3933), (-0.06074, 0.7373, -0.3933), (1.252e-07, 0.7157, -0.4041), (-0.03644, 0.8613, -0.394), (-0.08746, 0.7993, -0.3936), (4.172e-08, 0.6623, -0.7256), (0.07823, 0.7411, -0.711), (-0.07823, 0.7411, -0.711), (4.172e-08, 0.8198, -0.6998), (-0.05432, 0.6843, -0.7184), (-0.03259, 0.798, -0.7035), (0.03259, 0.798, -0.7035), (0.05432, 0.6843, -0.7184), (-0.09981, 0.2552, -0.06792), (-0.1372, 0.275, 0.05005), (0.1372, 0.275, 0.05005), (0.09981, 0.2552, -0.06792), (0.06986, 0.2948, 0.168), (3.129e-08, 0.2997, 0.1975), (3.129e-08, 0.2503, -0.09741), (-0.06986, 0.2948, 0.168), (8.345e-08, 0.8868, -0.2865), (0.1251, 0.7776, -0.2769), (-0.08689, 0.691, -0.2703), (1.252e-07, 0.6573, -0.2736), (-0.1251, 0.7776, -0.2769), (0.08689, 0.691, -0.2703), (0.05213, 0.8641, -0.2835), (-0.05213, 0.8641, -0.2835)], [], [(25, 13, 3, 19), (23, 9, 7, 20), (24, 15, 5, 21), (22, 11, 1, 18), (112, 106, 31, 28), (16, 13, 1, 11), (15, 16, 11, 5), (111, 110, 27, 32), (21, 5, 11, 22), (19, 3, 9, 23), (106, 107, 30, 31), (7, 9, 16, 15), (9, 3, 13, 16), (108, 109, 29, 26), (20, 7, 15, 24), (18, 1, 13, 25), (0, 18, 25, 12), (6, 20, 24, 14), (2, 19, 23, 8), (4, 21, 22, 10), (10, 22, 18, 0), (14, 24, 21, 4), (8, 23, 20, 6), (12, 25, 19, 2), (30, 33, 41, 38), (29, 28, 36, 37), (33, 32, 40, 41), (32, 27, 35, 40), (113, 111, 32, 33), (109, 112, 28, 29), (107, 113, 33, 30), (110, 108, 26, 27), (54, 42, 48, 49), (42, 52, 43, 48), (53, 51, 45, 34), (52, 53, 34, 43), (28, 31, 39, 36), (31, 30, 38, 39), (27, 26, 17, 35), (26, 29, 37, 17), (50, 46, 49, 48), (34, 50, 48, 43), (45, 44, 50, 34), (44, 47, 46, 50), (45, 51, 61, 62), (56, 54, 49, 46), (47, 44, 63, 64), (57, 56, 46, 47), (39, 38, 56, 57), (57, 47, 64, 66), (38, 41, 54, 56), (51, 37, 59, 61), (35, 17, 53, 52), (17, 37, 51, 53), (40, 35, 52, 42), (41, 40, 42, 54), (97, 96, 72, 74), (95, 94, 68, 55), (90, 91, 70, 71), (92, 93, 67, 69), (37, 36, 58, 59), (39, 57, 66, 60), (44, 45, 62, 63), (36, 39, 60, 58), (85, 73, 65), (87, 86, 65), (73, 83, 65), (84, 85, 65), (96, 90, 71, 72), (91, 92, 69, 70), (93, 95, 55, 67), (94, 97, 74, 68), (55, 68, 80, 78), (71, 70, 81, 79), (70, 69, 77, 81), (67, 55, 78, 82), (88, 84, 65), (83, 87, 65), (86, 89, 65), (89, 88, 65), (103, 101, 88, 89), (100, 103, 89, 86), (98, 102, 87, 83), (101, 104, 84, 88), (104, 99, 85, 84), (105, 98, 83, 73), (102, 100, 86, 87), (99, 105, 73, 85), (68, 74, 76, 80), (69, 67, 82, 77), (74, 72, 75, 76), (72, 71, 79, 75), (116, 118, 97, 94), (119, 117, 95, 93), (120, 115, 92, 91), (121, 114, 90, 96), (115, 119, 93, 92), (114, 120, 91, 90), (117, 116, 94, 95), (118, 121, 96, 97), (77, 82, 105, 99), (80, 76, 100, 102), (82, 78, 98, 105), (81, 77, 99, 104), (79, 81, 104, 101), (78, 80, 102, 98), (76, 75, 103, 100), (75, 79, 101, 103), (0, 12, 108, 110), (14, 4, 113, 107), (2, 8, 112, 109), (4, 10, 111, 113), (12, 2, 109, 108), (6, 14, 107, 106), (10, 0, 110, 111), (8, 6, 106, 112), (66, 64, 121, 118), (58, 60, 116, 117), (63, 62, 120, 114), (61, 59, 119, 115), (64, 63, 114, 121), (62, 61, 115, 120), (59, 58, 117, 119), (60, 66, 118, 116), (37, 51, 45, 44, 47, 57, 39)])
_uv = me_cube_004.uv_layers.new(name='UVMap')
_uv.uv.foreach_set('vector', [0.5, 0.125, 0.625, 0.125, 0.625, 0.25, 0.5, 0.25, 0.5, 0.375, 0.625, 0.375, 0.625, 0.5, 0.5, 0.5, 0.5, 0.625, 0.625, 0.625, 0.625, 0.75, 0.5, 0.75, 0.5, 0.875, 0.625, 0.875, 0.625, 1.0, 0.5, 1.0, 0.375, 0.375, 0.375, 0.5, 0.375, 0.5, 0.375, 0.375, 0.75, 0.625, 0.875, 0.625, 0.875, 0.75, 0.75, 0.75, 0.625, 0.625, 0.75, 0.625, 0.75, 0.75, 0.625, 0.75, 0.375, 0.875, 0.375, 1.0, 0.375, 1.0, 0.375, 0.875, 0.5, 0.75, 0.625, 0.75, 0.625, 0.875, 0.5, 0.875, 0.5, 0.25, 0.625, 0.25, 0.625, 0.375, 0.5, 0.375, 0.375, 0.5, 0.375, 0.625, 0.375, 0.625, 0.375, 0.5, 0.625, 0.5, 0.75, 0.5, 0.75, 0.625, 0.625, 0.625, 0.75, 0.5, 0.875, 0.5, 0.875, 0.625, 0.75, 0.625, 0.375, 0.125, 0.375, 0.25, 0.375, 0.25, 0.375, 0.125, 0.5, 0.5, 0.625, 0.5, 0.625, 0.625, 0.5, 0.625, 0.5, 0.0, 0.625, 0.0, 0.625, 0.125, 0.5, 0.125, 0.375, 0.0, 0.5, 0.0, 0.5, 0.125, 0.375, 0.125, 0.375, 0.5, 0.5, 0.5, 0.5, 0.625, 0.375, 0.625, 0.375, 0.25, 0.5, 0.25, 0.5, 0.375, 0.375, 0.375, 0.375, 0.75, 0.5, 0.75, 0.5, 0.875, 0.375, 0.875, 0.375, 0.875, 0.5, 0.875, 0.5, 1.0, 0.375, 1.0, 0.375, 0.625, 0.5, 0.625, 0.5, 0.75, 0.375, 0.75, 0.375, 0.375, 0.5, 0.375, 0.5, 0.5, 0.375, 0.5, 0.375, 0.125, 0.5, 0.125, 0.5, 0.25, 0.375, 0.25, 0.375, 0.625, 0.375, 0.75, 0.375, 0.75, 0.375, 0.625, 0.375, 0.25, 0.375, 0.375, 0.375, 0.375, 0.375, 0.25, 0.375, 0.75, 0.375, 0.875, 0.375, 0.875, 0.375, 0.75, 0.375, 0.875, 0.375, 1.0, 0.375, 1.0, 0.375, 0.875, 0.375, 0.75, 0.375, 0.875, 0.375, 0.875, 0.375, 0.75, 0.375, 0.25, 0.375, 0.375, 0.375, 0.375, 0.375, 0.25, 0.375, 0.625, 0.375, 0.75, 0.375, 0.75, 0.375, 0.625, 0.375, 0.0, 0.375, 0.125, 0.375, 0.125, 0.375, 0.0, 0.375, 0.75, 0.375, 0.875, 0.375, 0.875, 0.375, 0.75, 0.375, 0.875, 0.375, 1.0, 0.375, 1.0, 0.375, 0.875, 0.375, 0.125, 0.375, 0.25, 0.375, 0.25, 0.375, 0.125, 0.375, 0.0, 0.375, 0.125, 0.375, 0.125, 0.375, 0.0, 0.375, 0.375, 0.375, 0.5, 0.375, 0.5, 0.375, 0.375, 0.375, 0.5, 0.375, 0.625, 0.375, 0.625, 0.375, 0.5, 0.375, 0.0, 0.375, 0.125, 0.375, 0.125, 0.375, 0.0, 0.375, 0.125, 0.375, 0.25, 0.375, 0.25, 0.375, 0.125, 0.25, 0.625, 0.375, 0.625, 0.375, 0.75, 0.25, 0.75, 0.125, 0.625, 0.25, 0.625, 0.25, 0.75, 0.125, 0.75, 0.125, 0.5, 0.25, 0.5, 0.25, 0.625, 0.125, 0.625, 0.25, 0.5, 0.375, 0.5, 0.375, 0.625, 0.25, 0.625, 0.375, 0.25, 0.375, 0.25, 0.375, 0.25, 0.375, 0.25, 0.375, 0.625, 0.375, 0.75, 0.375, 0.75, 0.375, 0.625, 0.375, 0.5, 0.25, 0.5, 0.25, 0.5, 0.375, 0.5, 0.375, 0.5, 0.375, 0.625, 0.375, 0.625, 0.375, 0.5, 0.375, 0.5, 0.375, 0.625, 0.375, 0.625, 0.375, 0.5, 0.375, 0.5, 0.375, 0.5, 0.375, 0.5, 0.375, 0.5, 0.375, 0.625, 0.375, 0.75, 0.375, 0.75, 0.375, 0.625, 0.375, 0.25, 0.375, 0.25, 0.375, 0.25, 0.375, 0.25, 0.375, 0.0, 0.375, 0.125, 0.375, 0.125, 0.375, 0.0, 0.375, 0.125, 0.375, 0.25, 0.375, 0.25, 0.375, 0.125, 0.375, 0.875, 0.375, 1.0, 0.375, 1.0, 0.375, 0.875, 0.375, 0.75, 0.375, 0.875, 0.375, 0.875, 0.375, 0.75, 0.375, 0.5, 0.375, 0.5, 0.375, 0.5, 0.375, 0.5, 0.375, 0.375, 0.375, 0.5, 0.375, 0.5, 0.375, 0.375, 0.25, 0.5, 0.125, 0.5, 0.125, 0.5, 0.25, 0.5, 0.375, 0.25, 0.375, 0.25, 0.375, 0.25, 0.375, 0.25, 0.375, 0.25, 0.375, 0.375, 0.375, 0.375, 0.375, 0.25, 0.375, 0.5, 0.375, 0.5, 0.375, 0.5, 0.375, 0.5, 0.25, 0.5, 0.125, 0.5, 0.125, 0.5, 0.25, 0.5, 0.375, 0.375, 0.375, 0.5, 0.375, 0.5, 0.375, 0.375, 0.375, 0.25, 0.375, 0.25, 0.375, 0.25, 0.375, 0.5, 0.375, 0.5, 0.375, 0.5, 0.375, 0.25, 0.375, 0.375, 0.375, 0.25, 0.375, 0.25, 0.375, 0.25, 0.375, 0.25, 0.375, 0.5, 0.25, 0.5, 0.25, 0.5, 0.375, 0.5, 0.375, 0.25, 0.375, 0.25, 0.375, 0.25, 0.375, 0.25, 0.375, 0.25, 0.375, 0.375, 0.375, 0.375, 0.375, 0.25, 0.375, 0.5, 0.375, 0.5, 0.375, 0.5, 0.375, 0.5, 0.375, 0.375, 0.375, 0.5, 0.375, 0.5, 0.375, 0.375, 0.25, 0.5, 0.125, 0.5, 0.125, 0.5, 0.25, 0.5, 0.375, 0.25, 0.375, 0.25, 0.375, 0.25, 0.375, 0.25, 0.375, 0.25, 0.375, 0.375, 0.375, 0.375, 0.375, 0.25, 0.25, 0.5, 0.125, 0.5, 0.25, 0.5, 0.375, 0.375, 0.375, 0.5, 0.375, 0.375, 0.375, 0.5, 0.375, 0.5, 0.375, 0.5, 0.375, 0.5, 0.25, 0.5, 0.375, 0.5, 0.375, 0.5, 0.25, 0.5, 0.25, 0.5, 0.375, 0.5, 0.375, 0.5, 0.375, 0.5, 0.375, 0.5, 0.375, 0.5, 0.375, 0.375, 0.375, 0.5, 0.375, 0.5, 0.375, 0.375, 0.25, 0.5, 0.125, 0.5, 0.125, 0.5, 0.25, 0.5, 0.375, 0.25, 0.375, 0.25, 0.375, 0.25, 0.375, 0.25, 0.375, 0.25, 0.375, 0.375, 0.375, 0.375, 0.375, 0.25, 0.375, 0.5, 0.375, 0.5, 0.375, 0.5, 0.375, 0.5, 0.375, 0.25, 0.375, 0.25, 0.375, 0.25, 0.375, 0.25, 0.375, 0.5, 0.375, 0.5, 0.375, 0.5, 0.375, 0.5, 0.375, 0.25, 0.375, 0.25, 0.375, 0.25, 0.375, 0.25, 0.375, 0.5, 0.375, 0.5, 0.375, 0.5, 0.375, 0.5, 0.375, 0.5, 0.25, 0.5, 0.25, 0.5, 0.375, 0.5, 0.375, 0.5, 0.375, 0.5, 0.375, 0.5, 0.375, 0.5, 0.375, 0.25, 0.375, 0.375, 0.375, 0.375, 0.375, 0.25, 0.375, 0.25, 0.375, 0.25, 0.375, 0.25, 0.375, 0.25, 0.375, 0.5, 0.25, 0.5, 0.25, 0.5, 0.375, 0.5, 0.375, 0.25, 0.375, 0.25, 0.375, 0.25, 0.375, 0.25, 0.25, 0.5, 0.125, 0.5, 0.125, 0.5, 0.25, 0.5, 0.375, 0.375, 0.375, 0.5, 0.375, 0.5, 0.375, 0.375, 0.375, 0.5, 0.375, 0.5, 0.375, 0.5, 0.375, 0.5, 0.375, 0.25, 0.375, 0.25, 0.375, 0.25, 0.375, 0.25, 0.375, 0.5, 0.375, 0.5, 0.375, 0.5, 0.375, 0.5, 0.375, 0.25, 0.375, 0.375, 0.375, 0.375, 0.375, 0.25, 0.375, 0.25, 0.375, 0.25, 0.375, 0.25, 0.375, 0.25, 0.25, 0.5, 0.125, 0.5, 0.125, 0.5, 0.25, 0.5, 0.375, 0.375, 0.375, 0.5, 0.375, 0.5, 0.375, 0.375, 0.375, 0.5, 0.375, 0.5, 0.375, 0.5, 0.375, 0.5, 0.375, 0.5, 0.25, 0.5, 0.25, 0.5, 0.375, 0.5, 0.375, 0.0, 0.375, 0.125, 0.375, 0.125, 0.375, 0.0, 0.375, 0.625, 0.375, 0.75, 0.375, 0.75, 0.375, 0.625, 0.375, 0.25, 0.375, 0.375, 0.375, 0.375, 0.375, 0.25, 0.375, 0.75, 0.375, 0.875, 0.375, 0.875, 0.375, 0.75, 0.375, 0.125, 0.375, 0.25, 0.375, 0.25, 0.375, 0.125, 0.375, 0.5, 0.375, 0.625, 0.375, 0.625, 0.375, 0.5, 0.375, 0.875, 0.375, 1.0, 0.375, 1.0, 0.375, 0.875, 0.375, 0.375, 0.375, 0.5, 0.375, 0.5, 0.375, 0.375, 0.375, 0.5, 0.375, 0.5, 0.375, 0.5, 0.375, 0.5, 0.375, 0.375, 0.375, 0.5, 0.375, 0.5, 0.375, 0.375, 0.25, 0.5, 0.125, 0.5, 0.125, 0.5, 0.25, 0.5, 0.375, 0.25, 0.375, 0.25, 0.375, 0.25, 0.375, 0.25, 0.375, 0.5, 0.25, 0.5, 0.25, 0.5, 0.375, 0.5, 0.375, 0.25, 0.375, 0.25, 0.375, 0.25, 0.375, 0.25, 0.375, 0.25, 0.375, 0.375, 0.375, 0.375, 0.375, 0.25, 0.375, 0.5, 0.375, 0.5, 0.375, 0.5, 0.375, 0.5, 0.0, 0.0, 0.0, 0.0, 0.0, 0.0, 0.0, 0.0, 0.0, 0.0, 0.0, 0.0, 0.0, 0.0])
me_cube_004.use_remesh_fix_poles = True
me_cube_004.use_remesh_preserve_attributes = False
me_cube_004.use_mirror_vertex_groups = False
me_cube_004.update()
me_cube_006 = bpy.data.meshes.new('Cube.006')
me_cube_006.from_pydata([(-0.05934, -0.0512, -0.06478), (-0.04343, -0.07343, 0.05843), (-0.05653, 0.07482, -0.04306), (-0.04062, 0.0526, 0.08015), (0.07304, -0.1249, -0.08231), (0.114, -0.1429, 0.1025), (0.08098, 0.143, -0.09322), (0.1219, 0.125, 0.09156), (-0.06032, 0.01514, -0.0724), (-0.03964, -0.01375, 0.08777), (0.07087, 0.0118, -0.1155), (0.1241, -0.01163, 0.1247), (-0.05147, -0.07106, -0.003866), (-0.0488, 0.07774, 0.01685), (0.101, 0.1629, -0.007968), (0.09322, -0.1523, 0.01201), (0.4432, -0.006448, -0.2137), (-0.04998, 0.0006982, 0.007685), (-0.02346, 0.1622, -0.105), (0.03312, 0.1136, 0.1541), (-0.03344, -0.1136, -0.1507), (0.02315, -0.1622, 0.1085), (0.03662, -0.0316, 0.1702), (-0.03694, 0.0316, -0.1667), (-0.005463, -0.157, -0.02255), (0.004051, 0.1686, 0.02101), (0.2323, 0.1372, -0.08132), (0.2516, 0.09095, -0.177), (0.2369, -0.008197, -0.1735), (0.2207, -0.007806, 0.08199), (0.2593, -0.1117, 0.06205), (0.2485, -0.126, -0.02349), (0.2245, -0.1111, -0.1285), (0.2306, 0.1092, 0.03818), (0.4831, -0.1758, -0.319), (0.3944, -0.03036, -0.2235), (0.3562, -0.07499, -0.2026), (0.4834, -0.02644, -0.1293), (0.4436, -0.08324, -0.08058), (0.3954, -0.1018, -0.09603), (0.3457, -0.1174, -0.1317), (0.4871, 0.003851, -0.1782), (0.4027, -0.1553, -0.3295), (0.3533, -0.1602, -0.248), (0.5562, -0.2242, -0.1658), (0.4935, -0.2291, -0.08556), (0.4115, -0.2065, -0.1045), (0.3365, -0.1799, -0.1489), (0.5598, -0.2046, -0.2662), (0.4332, -0.48, -0.2845), (0.4571, -0.4006, -0.3047), (0.4008, -0.4103, -0.3107), (0.3718, -0.4165, -0.252), (0.5117, -0.3914, -0.1973), (0.4767, -0.3977, -0.1386), (0.4189, -0.4077, -0.1506), (0.3646, -0.417, -0.1808), (0.513, -0.391, -0.2685), (0.4239, -0.515, -0.275), (0.387, -0.475, -0.2781), (0.3675, -0.4739, -0.2251), (0.4928, -0.4879, -0.2107), (0.4733, -0.4868, -0.1577), (0.425, -0.4815, -0.1556), (0.3769, -0.4759, -0.1687), (0.4834, -0.4858, -0.2671), (0.3686, -0.6738, -0.2808), (0.4772, -0.5325, -0.2124), (0.4615, -0.5261, -0.1673), (0.418, -0.5118, -0.1655), (0.4694, -0.5294, -0.2603), (0.4239, -0.8249, -0.2093), (0.406, -0.7771, -0.161), (0.3629, -0.6741, -0.1589), (0.4161, -0.8115, -0.2604), (0.1209, -1.218, -0.2042), (0.2417, -1.018, -0.2427), (0.2931, -1.038, -0.2132), (0.2751, -1.032, -0.1873), (0.2326, -1.016, -0.1828), (0.2857, -1.035, -0.2384), (0.3245, -0.1127, -0.1342), (0.3182, -0.04087, -0.1927), (0.3932, -0.06574, -0.009657), (0.3612, -0.1012, -0.06548), (0.3935, 0.001425, -0.01878), (0.3528, 0.08668, -0.1413), (0.3206, 0.0499, -0.2109), (0.3819, 0.07956, -0.06941), (0.411, -0.1392, -0.1025), (0.3506, -0.1307, -0.1404), (0.5244, -0.07619, -0.2237), (0.5192, -0.1089, -0.1456), (0.3987, -0.06785, -0.2798), (0.3599, -0.09802, -0.2185), (0.4763, -0.139, -0.08433), (0.4626, -0.06511, -0.2683), (0.2242, -1.007, -0.2122), (0.3235, -0.6377, -0.2538), (0.3863, -0.4938, -0.2694), (0.3725, -0.484, -0.2243), (0.2874, -0.7009, -0.2104), (0.3793, -0.4889, -0.1764), (0.3186, -0.5469, -0.2528), (0.302, -0.5163, -0.2193), (0.3297, -0.6265, -0.1768), (0.3088, -0.5249, -0.1842), (0.1333, -0.9867, -0.205), (0.2754, -0.6979, -0.2456), (0.2241, -0.6912, -0.24), (0.2006, -0.6885, -0.2102), (0.2618, -0.6972, -0.1752), (0.209, -0.6901, -0.18), (0.3309, -0.6553, -0.2171), (0.3455, -0.6683, -0.2216)], [], [(17, 9, 3, 13), (25, 19, 7, 14), (6, 14, 26, 27), (24, 21, 1, 12), (23, 10, 4, 20), (22, 9, 1, 21), (19, 3, 9, 22), (18, 6, 10, 23), (11, 5, 30, 29), (12, 1, 9, 17), (0, 12, 17, 8), (5, 15, 31, 30), (20, 24, 12, 0), (4, 10, 28, 32), (18, 25, 14, 6), (8, 17, 13, 2), (2, 13, 25, 18), (4, 15, 24, 20), (2, 18, 23, 8), (7, 19, 22, 11), (11, 22, 21, 5), (8, 23, 20, 0), (15, 5, 21, 24), (13, 3, 19, 25), (87, 86, 16, 35), (85, 83, 38, 37), (81, 82, 36, 40), (83, 84, 39, 38), (7, 11, 29, 33), (14, 7, 33, 26), (15, 4, 32, 31), (10, 6, 27, 28), (95, 89, 46, 45), (94, 93, 42, 43), (89, 90, 47, 46), (91, 92, 44, 48), (86, 88, 41, 16), (88, 85, 37, 41), (84, 81, 40, 39), (82, 87, 35, 36), (45, 46, 55, 54), (43, 42, 51, 52), (46, 47, 56, 55), (48, 44, 53, 57), (90, 94, 43, 47), (92, 95, 45, 44), (93, 96, 34, 42), (96, 91, 48, 34), (55, 56, 64, 63), (57, 53, 61, 65), (50, 57, 65, 49), (51, 50, 49, 59), (47, 43, 52, 56), (44, 45, 54, 53), (42, 34, 50, 51), (34, 48, 57, 50), (49, 65, 70, 58), (61, 62, 68, 67), (52, 51, 59, 60), (54, 55, 63, 62), (56, 52, 60, 64), (53, 54, 62, 61), (67, 68, 72, 71), (68, 69, 73, 72), (65, 61, 67, 70), (62, 63, 69, 68), (74, 71, 77, 80), (66, 74, 80, 76), (58, 70, 74, 66), (70, 67, 71, 74), (76, 80, 75), (77, 78, 75), (72, 73, 79, 78), (71, 72, 78, 77), (80, 77, 75), (78, 79, 75), (28, 27, 87, 82), (31, 32, 81, 84), (33, 29, 85, 88), (26, 33, 88, 86), (30, 31, 84, 83), (32, 28, 82, 81), (29, 30, 83, 85), (27, 26, 86, 87), (16, 41, 91, 96), (35, 16, 96, 93), (37, 38, 95, 92), (40, 36, 94, 90), (41, 37, 92, 91), (39, 40, 90, 89), (36, 35, 93, 94), (38, 39, 89, 95), (59, 49, 58, 99), (64, 60, 100, 102), (102, 100, 104, 106), (100, 99, 103, 104), (63, 64, 102, 69), (60, 59, 99, 100), (104, 103, 109, 110), (105, 106, 112, 111), (99, 58, 98, 103), (69, 102, 106, 105), (109, 108, 107), (112, 110, 107), (106, 104, 110, 112), (103, 98, 108, 109), (111, 112, 107), (110, 109, 107), (101, 108, 98, 113), (111, 107, 101), (107, 108, 101), (114, 97, 79, 73), (66, 76, 97, 114), (111, 101, 113, 105), (79, 97, 75), (75, 97, 76), (66, 98, 58), (73, 69, 105), (105, 113, 114, 73), (113, 98, 66, 114)])
_uv = me_cube_006.uv_layers.new(name='UVMap')
_uv.uv.foreach_set('vector', [0.5, 0.125, 0.625, 0.125, 0.625, 0.25, 0.5, 0.25, 0.5, 0.3375, 0.625, 0.3375, 0.625, 0.5, 0.5, 0.5, 0.375, 0.5, 0.5, 0.5, 0.5, 0.5, 0.375, 0.5, 0.5, 0.9125, 0.625, 0.9125, 0.625, 1.0, 0.5, 1.0, 0.2125, 0.625, 0.375, 0.625, 0.375, 0.75, 0.2125, 0.75, 0.7875, 0.625, 0.875, 0.625, 0.875, 0.75, 0.7875, 0.75, 0.7875, 0.5, 0.875, 0.5, 0.875, 0.625, 0.7875, 0.625, 0.2125, 0.5, 0.375, 0.5, 0.375, 0.625, 0.2125, 0.625, 0.625, 0.625, 0.625, 0.75, 0.625, 0.75, 0.625, 0.625, 0.5, 0.0, 0.625, 0.0, 0.625, 0.125, 0.5, 0.125, 0.375, 0.0, 0.5, 0.0, 0.5, 0.125, 0.375, 0.125, 0.625, 0.75, 0.5, 0.75, 0.5, 0.75, 0.625, 0.75, 0.375, 0.9125, 0.5, 0.9125, 0.5, 1.0, 0.375, 1.0, 0.375, 0.75, 0.375, 0.625, 0.375, 0.625, 0.375, 0.75, 0.375, 0.3375, 0.5, 0.3375, 0.5, 0.5, 0.375, 0.5, 0.375, 0.125, 0.5, 0.125, 0.5, 0.25, 0.375, 0.25, 0.375, 0.25, 0.5, 0.25, 0.5, 0.3375, 0.375, 0.3375, 0.375, 0.75, 0.5, 0.75, 0.5, 0.9125, 0.375, 0.9125, 0.125, 0.5, 0.2125, 0.5, 0.2125, 0.625, 0.125, 0.625, 0.625, 0.5, 0.7875, 0.5, 0.7875, 0.625, 0.625, 0.625, 0.625, 0.625, 0.7875, 0.625, 0.7875, 0.75, 0.625, 0.75, 0.125, 0.625, 0.2125, 0.625, 0.2125, 0.75, 0.125, 0.75, 0.5, 0.75, 0.625, 0.75, 0.625, 0.9125, 0.5, 0.9125, 0.5, 0.25, 0.625, 0.25, 0.625, 0.3375, 0.5, 0.3375, 0.375, 0.5, 0.5, 0.5, 0.5, 0.5, 0.375, 0.5, 0.625, 0.625, 0.625, 0.75, 0.625, 0.75, 0.625, 0.625, 0.375, 0.75, 0.375, 0.625, 0.375, 0.625, 0.375, 0.75, 0.625, 0.75, 0.5, 0.75, 0.5, 0.75, 0.625, 0.75, 0.625, 0.5, 0.625, 0.625, 0.625, 0.625, 0.625, 0.5, 0.5, 0.5, 0.625, 0.5, 0.625, 0.5, 0.5, 0.5, 0.5, 0.75, 0.375, 0.75, 0.375, 0.75, 0.5, 0.75, 0.375, 0.625, 0.375, 0.5, 0.375, 0.5, 0.375, 0.625, 0.625, 0.75, 0.5, 0.75, 0.5, 0.75, 0.625, 0.75, 0.375, 0.625, 0.375, 0.5, 0.375, 0.5, 0.375, 0.625, 0.5, 0.75, 0.375, 0.75, 0.375, 0.75, 0.5, 0.75, 0.625, 0.5, 0.625, 0.625, 0.625, 0.625, 0.625, 0.5, 0.5, 0.5, 0.625, 0.5, 0.625, 0.5, 0.5, 0.5, 0.625, 0.5, 0.625, 0.625, 0.625, 0.625, 0.625, 0.5, 0.5, 0.75, 0.375, 0.75, 0.375, 0.75, 0.5, 0.75, 0.375, 0.625, 0.375, 0.5, 0.375, 0.5, 0.375, 0.625, 0.625, 0.75, 0.5, 0.75, 0.5, 0.75, 0.625, 0.75, 0.375, 0.625, 0.375, 0.5, 0.375, 0.5, 0.375, 0.625, 0.5, 0.75, 0.375, 0.75, 0.375, 0.75, 0.5, 0.75, 0.625, 0.5, 0.625, 0.625, 0.625, 0.625, 0.625, 0.5, 0.375, 0.75, 0.375, 0.625, 0.375, 0.625, 0.375, 0.75, 0.625, 0.625, 0.625, 0.75, 0.625, 0.75, 0.625, 0.625, 0.375, 0.5, 0.5, 0.5, 0.5, 0.5, 0.375, 0.5, 0.5, 0.5, 0.625, 0.5, 0.625, 0.5, 0.5, 0.5, 0.5, 0.75, 0.375, 0.75, 0.375, 0.75, 0.5, 0.75, 0.625, 0.5, 0.625, 0.625, 0.625, 0.625, 0.625, 0.5, 0.5, 0.5, 0.625, 0.5, 0.625, 0.5, 0.5, 0.5, 0.375, 0.5, 0.5, 0.5, 0.5, 0.5, 0.375, 0.5, 0.375, 0.75, 0.375, 0.625, 0.375, 0.625, 0.375, 0.75, 0.625, 0.625, 0.625, 0.75, 0.625, 0.75, 0.625, 0.625, 0.375, 0.5, 0.5, 0.5, 0.5, 0.5, 0.375, 0.5, 0.5, 0.5, 0.625, 0.5, 0.625, 0.5, 0.5, 0.5, 0.5, 0.5, 0.625, 0.5, 0.625, 0.5, 0.5, 0.5, 0.625, 0.625, 0.625, 0.75, 0.625, 0.75, 0.625, 0.625, 0.375, 0.625, 0.375, 0.5, 0.375, 0.5, 0.375, 0.625, 0.625, 0.75, 0.5, 0.75, 0.5, 0.75, 0.625, 0.75, 0.375, 0.75, 0.375, 0.625, 0.375, 0.625, 0.375, 0.75, 0.625, 0.625, 0.625, 0.75, 0.625, 0.75, 0.625, 0.625, 0.625, 0.625, 0.625, 0.75, 0.625, 0.75, 0.625, 0.625, 0.625, 0.75, 0.5, 0.75, 0.5, 0.75, 0.625, 0.75, 0.625, 0.5, 0.625, 0.625, 0.625, 0.625, 0.625, 0.5, 0.625, 0.75, 0.5, 0.75, 0.5, 0.75, 0.625, 0.75, 0.625, 0.5, 0.625, 0.625, 0.625, 0.625, 0.625, 0.5, 0.5, 0.5, 0.625, 0.5, 0.625, 0.5, 0.5, 0.5, 0.5, 0.5, 0.625, 0.5, 0.625, 0.5, 0.5, 0.5, 0.625, 0.5, 0.625, 0.625, 0.625, 0.625, 0.625, 0.5, 0.5, 0.5, 0.625, 0.5, 0.5, 0.5, 0.625, 0.625, 0.625, 0.75, 0.625, 0.625, 0.625, 0.75, 0.5, 0.75, 0.5, 0.75, 0.625, 0.75, 0.625, 0.625, 0.625, 0.75, 0.625, 0.75, 0.625, 0.625, 0.625, 0.5, 0.625, 0.625, 0.625, 0.5, 0.625, 0.75, 0.5, 0.75, 0.625, 0.75, 0.375, 0.625, 0.375, 0.5, 0.375, 0.5, 0.375, 0.625, 0.5, 0.75, 0.375, 0.75, 0.375, 0.75, 0.5, 0.75, 0.625, 0.5, 0.625, 0.625, 0.625, 0.625, 0.625, 0.5, 0.5, 0.5, 0.625, 0.5, 0.625, 0.5, 0.5, 0.5, 0.625, 0.75, 0.5, 0.75, 0.5, 0.75, 0.625, 0.75, 0.375, 0.75, 0.375, 0.625, 0.375, 0.625, 0.375, 0.75, 0.625, 0.625, 0.625, 0.75, 0.625, 0.75, 0.625, 0.625, 0.375, 0.5, 0.5, 0.5, 0.5, 0.5, 0.375, 0.5, 0.5, 0.5, 0.625, 0.5, 0.625, 0.5, 0.5, 0.5, 0.375, 0.5, 0.5, 0.5, 0.5, 0.5, 0.375, 0.5, 0.625, 0.625, 0.625, 0.75, 0.625, 0.75, 0.625, 0.625, 0.375, 0.75, 0.375, 0.625, 0.375, 0.625, 0.375, 0.75, 0.625, 0.5, 0.625, 0.625, 0.625, 0.625, 0.625, 0.5, 0.5, 0.75, 0.375, 0.75, 0.375, 0.75, 0.5, 0.75, 0.375, 0.625, 0.375, 0.5, 0.375, 0.5, 0.375, 0.625, 0.625, 0.75, 0.5, 0.75, 0.5, 0.75, 0.625, 0.75, 0.375, 0.5, 0.5, 0.5, 0.5, 0.5, 0.375, 0.5, 0.375, 0.75, 0.375, 0.625, 0.375, 0.625, 0.375, 0.75, 0.375, 0.75, 0.375, 0.625, 0.375, 0.625, 0.375, 0.75, 0.375, 0.625, 0.375, 0.5, 0.375, 0.5, 0.375, 0.625, 0.5, 0.75, 0.375, 0.75, 0.375, 0.75, 0.5, 0.75, 0.375, 0.625, 0.375, 0.5, 0.375, 0.5, 0.375, 0.625, 0.375, 0.625, 0.375, 0.5, 0.375, 0.5, 0.375, 0.625, 0.5, 0.75, 0.375, 0.75, 0.375, 0.75, 0.5, 0.75, 0.375, 0.5, 0.5, 0.5, 0.5, 0.5, 0.375, 0.5, 0.5, 0.75, 0.375, 0.75, 0.375, 0.75, 0.5, 0.75, 0.375, 0.5, 0.5, 0.5, 0.375, 0.5, 0.375, 0.75, 0.375, 0.625, 0.375, 0.75, 0.375, 0.75, 0.375, 0.625, 0.375, 0.625, 0.375, 0.75, 0.375, 0.5, 0.5, 0.5, 0.5, 0.5, 0.375, 0.5, 0.5, 0.75, 0.375, 0.75, 0.5, 0.75, 0.375, 0.625, 0.375, 0.5, 0.375, 0.625, 0.5, 0.625, 0.5, 0.5, 0.5, 0.5, 0.5, 0.625, 0.5, 0.75, 0.5, 0.75, 0.5, 0.625, 0.5, 0.75, 0.5, 0.5, 0.5, 0.625, 0.5, 0.625, 0.5, 0.625, 0.5, 0.75, 0.5, 0.75, 0.5, 0.5, 0.5, 0.5, 0.5, 0.625, 0.5, 0.625, 0.5, 0.75, 0.5, 0.625, 0.5, 0.625, 0.5, 0.75, 0.5, 0.75, 0.5, 0.625, 0.625, 0.75, 0.625, 0.75, 0.5, 0.625, 0.5, 0.5, 0.5, 0.5, 0.5, 0.5, 0.5, 0.5, 0.5, 0.75, 0.5, 0.75, 0.5, 0.75, 0.5, 0.75, 0.5, 0.625, 0.5, 0.625, 0.5, 0.75, 0.5, 0.625, 0.5, 0.5, 0.5, 0.5, 0.5, 0.625])
me_cube_006.use_remesh_fix_poles = True
me_cube_006.use_remesh_preserve_attributes = False
me_cube_006.use_mirror_vertex_groups = False
me_cube_006.update()
me_cube_008 = bpy.data.meshes.new('Cube.008')
me_cube_008.from_pydata([(-0.06431, -0.1589, 0.1629), (0.1072, 0.04065, 0.0254), (-0.04404, -0.1792, -0.0282), (0.08127, -0.01377, -0.0964), (-0.1589, -0.06431, 0.1629), (0.04065, 0.1072, 0.0254), (-0.1792, -0.04404, -0.0282), (-0.01377, 0.08127, -0.0964), (-0.1116, -0.1116, -0.05209), (0.02873, 0.02873, -0.1116), (-0.1116, -0.1116, 0.1868), (0.07893, 0.07893, 0.04063), (-0.01871, -0.2045, 0.06734), (0.1192, -0.0115, -0.0355), (-0.2045, -0.01871, 0.06734), (-0.0115, 0.1192, -0.0355), (0.05383, 0.05383, -0.0355), (-0.3219, -0.4193, 0.262), (0.09482, -0.01605, 0.09717), (0.03981, -0.1186, -0.09717), (-0.1186, 0.03981, -0.09717), (-0.01605, 0.09482, 0.09717), (0.04923, 0.04923, 0.1215), (-0.04923, -0.04923, -0.1215), (-0.1089, 0.1089, 3.099e-17), (0.1089, -0.1089, -3.099e-17), (-0.2106, -0.3606, 0.1971), (-0.2338, -0.3102, 0.3056), (-0.3025, -0.3025, 0.06144), (-0.2445, -0.3536, 0.08858), (-0.3606, -0.2106, 0.1971), (-0.3536, -0.2445, 0.08858), (-0.2686, -0.2686, 0.3328), (-0.3102, -0.2338, 0.3056), (-0.4337, -0.4869, 0.3212), (-0.3244, -0.374, 0.3269), (-0.3874, -0.3874, 0.1599), (-0.3566, -0.4274, 0.1972), (-0.4193, -0.3219, 0.262), (-0.4274, -0.3566, 0.1972), (-0.3438, -0.3438, 0.3432), (-0.374, -0.3244, 0.3269), (-0.3891, -0.3891, 0.3705), (-0.4152, -0.445, 0.3535), (-0.4813, -0.4813, 0.2865), (-0.4519, -0.4944, 0.2823), (-0.4869, -0.4337, 0.3212), (-0.4944, -0.4519, 0.2823), (-0.4394, -0.4394, 0.3693), (-0.445, -0.4152, 0.3535), (-0.4801, -0.4801, 0.3282), (-0.3815, -0.4836, 0.2397), (-0.3626, -0.4341, 0.3435), (-0.3517, -0.4792, 0.2916), (-0.4341, -0.3626, 0.3435), (-0.5267, -0.5267, -0.3325), (-0.4792, -0.3517, 0.2916), (-0.4836, -0.3815, 0.2397), (-0.4055, -0.4055, -0.03447), (-0.3632, -0.4857, -0.0004312), (-0.4857, -0.3632, -0.0004312), (-0.3878, -0.5643, 0.09899), (-0.4909, -0.5644, 0.1984), (-0.5377, -0.5377, 0.2198), (-0.5644, -0.4909, 0.1984), (-0.5123, -0.5123, -1.055), (-0.5643, -0.3878, 0.09899), (-0.4977, -0.5958, -0.3377), (-0.5958, -0.4977, -0.3377), (-0.5445, -0.6857, -0.357), (-0.665, -0.7238, -0.3746), (-0.7176, -0.7176, -0.3785), (-0.7238, -0.665, -0.3746), (-0.5246, -0.5487, -0.8948), (-0.6857, -0.5445, -0.357), (-0.7154, -0.6479, -0.4535), (-0.6883, -0.5263, -0.4265), (-0.5263, -0.6883, -0.4265), (-0.515, -0.515, -0.3929), (-0.7039, -0.7039, -0.4627), (-0.5892, -0.4767, -0.3996), (-0.6479, -0.7154, -0.4535), (-0.4767, -0.5892, -0.3996), (-0.5275, -0.5275, -0.8843), (-0.5622, -0.5766, -0.9193), (-0.5357, -0.5703, -0.907), (-0.5703, -0.5357, -0.907), (-0.5487, -0.5246, -0.8948), (-0.5812, -0.5812, -0.929), (-0.5766, -0.5622, -0.9193), (-0.6634, -0.6634, -0.2482), (-0.62, -0.6715, -0.2552), (-0.5303, -0.654, -0.2718), (-0.4957, -0.5816, -0.2884), (-0.5816, -0.4957, -0.2884), (-0.5219, -0.5219, -0.3061), (-0.6715, -0.62, -0.2552), (-0.654, -0.5303, -0.2718), (-0.5319, -0.5319, -0.6725), (-0.542, -0.6526, -0.6349), (-0.6526, -0.542, -0.6349), (-0.6632, -0.6632, -0.6011), (-0.588, -0.5112, -0.6586), (-0.6681, -0.622, -0.6112), (-0.622, -0.6681, -0.6112), (-0.5112, -0.588, -0.6586), (-0.2573, -0.1162, 0.001097), (-0.2755, -0.08142, 0.1201), (-0.08142, -0.2755, 0.1201), (-0.1162, -0.2573, 0.001097), (-0.1208, -0.2196, 0.2392), (-0.1681, -0.1681, 0.2689), (-0.1888, -0.1888, -0.02866), (-0.2196, -0.1208, 0.2392), (-0.6489, -0.6489, -0.1306), (-0.4646, -0.6415, -0.1501), (-0.5387, -0.4159, -0.1666), (-0.4488, -0.4488, -0.1794), (-0.6415, -0.4646, -0.1501), (-0.4159, -0.5387, -0.1666), (-0.592, -0.6657, -0.1335), (-0.6657, -0.592, -0.1335)], [], [(25, 13, 3, 19), (23, 9, 7, 20), (24, 15, 5, 21), (22, 11, 1, 18), (112, 106, 31, 28), (16, 13, 1, 11), (15, 16, 11, 5), (111, 110, 27, 32), (21, 5, 11, 22), (19, 3, 9, 23), (106, 107, 30, 31), (7, 9, 16, 15), (9, 3, 13, 16), (108, 109, 29, 26), (20, 7, 15, 24), (18, 1, 13, 25), (0, 18, 25, 12), (6, 20, 24, 14), (2, 19, 23, 8), (4, 21, 22, 10), (10, 22, 18, 0), (14, 24, 21, 4), (8, 23, 20, 6), (12, 25, 19, 2), (30, 33, 41, 38), (29, 28, 36, 37), (33, 32, 40, 41), (32, 27, 35, 40), (113, 111, 32, 33), (109, 112, 28, 29), (107, 113, 33, 30), (110, 108, 26, 27), (54, 42, 48, 49), (42, 52, 43, 48), (53, 51, 45, 34), (52, 53, 34, 43), (28, 31, 39, 36), (31, 30, 38, 39), (27, 26, 17, 35), (26, 29, 37, 17), (50, 46, 49, 48), (34, 50, 48, 43), (45, 44, 50, 34), (44, 47, 46, 50), (45, 51, 61, 62), (56, 54, 49, 46), (47, 44, 63, 64), (57, 56, 46, 47), (39, 38, 56, 57), (57, 47, 64, 66), (38, 41, 54, 56), (51, 37, 59, 61), (35, 17, 53, 52), (17, 37, 51, 53), (40, 35, 52, 42), (41, 40, 42, 54), (97, 96, 72, 74), (95, 94, 68, 55), (90, 91, 70, 71), (92, 93, 67, 69), (37, 36, 58, 59), (39, 57, 66, 60), (44, 45, 62, 63), (36, 39, 60, 58), (85, 73, 65), (87, 86, 65), (73, 83, 65), (84, 85, 65), (96, 90, 71, 72), (91, 92, 69, 70), (93, 95, 55, 67), (94, 97, 74, 68), (55, 68, 80, 78), (71, 70, 81, 79), (70, 69, 77, 81), (67, 55, 78, 82), (88, 84, 65), (83, 87, 65), (86, 89, 65), (89, 88, 65), (103, 101, 88, 89), (100, 103, 89, 86), (98, 102, 87, 83), (101, 104, 84, 88), (104, 99, 85, 84), (105, 98, 83, 73), (102, 100, 86, 87), (99, 105, 73, 85), (68, 74, 76, 80), (69, 67, 82, 77), (74, 72, 75, 76), (72, 71, 79, 75), (116, 118, 97, 94), (119, 117, 95, 93), (120, 115, 92, 91), (121, 114, 90, 96), (115, 119, 93, 92), (114, 120, 91, 90), (117, 116, 94, 95), (118, 121, 96, 97), (77, 82, 105, 99), (80, 76, 100, 102), (82, 78, 98, 105), (81, 77, 99, 104), (79, 81, 104, 101), (78, 80, 102, 98), (76, 75, 103, 100), (75, 79, 101, 103), (0, 12, 108, 110), (14, 4, 113, 107), (2, 8, 112, 109), (4, 10, 111, 113), (12, 2, 109, 108), (6, 14, 107, 106), (10, 0, 110, 111), (8, 6, 106, 112), (66, 64, 121, 118), (58, 60, 116, 117), (63, 62, 120, 114), (61, 59, 119, 115), (64, 63, 114, 121), (62, 61, 115, 120), (59, 58, 117, 119), (60, 66, 118, 116)])
_uv = me_cube_008.uv_layers.new(name='UVMap')
_uv.uv.foreach_set('vector', [0.5, 0.125, 0.625, 0.125, 0.625, 0.25, 0.5, 0.25, 0.5, 0.375, 0.625, 0.375, 0.625, 0.5, 0.5, 0.5, 0.5, 0.625, 0.625, 0.625, 0.625, 0.75, 0.5, 0.75, 0.5, 0.875, 0.625, 0.875, 0.625, 1.0, 0.5, 1.0, 0.375, 0.375, 0.375, 0.5, 0.375, 0.5, 0.375, 0.375, 0.75, 0.625, 0.875, 0.625, 0.875, 0.75, 0.75, 0.75, 0.625, 0.625, 0.75, 0.625, 0.75, 0.75, 0.625, 0.75, 0.375, 0.875, 0.375, 1.0, 0.375, 1.0, 0.375, 0.875, 0.5, 0.75, 0.625, 0.75, 0.625, 0.875, 0.5, 0.875, 0.5, 0.25, 0.625, 0.25, 0.625, 0.375, 0.5, 0.375, 0.375, 0.5, 0.375, 0.625, 0.375, 0.625, 0.375, 0.5, 0.625, 0.5, 0.75, 0.5, 0.75, 0.625, 0.625, 0.625, 0.75, 0.5, 0.875, 0.5, 0.875, 0.625, 0.75, 0.625, 0.375, 0.125, 0.375, 0.25, 0.375, 0.25, 0.375, 0.125, 0.5, 0.5, 0.625, 0.5, 0.625, 0.625, 0.5, 0.625, 0.5, 0.0, 0.625, 0.0, 0.625, 0.125, 0.5, 0.125, 0.375, 0.0, 0.5, 0.0, 0.5, 0.125, 0.375, 0.125, 0.375, 0.5, 0.5, 0.5, 0.5, 0.625, 0.375, 0.625, 0.375, 0.25, 0.5, 0.25, 0.5, 0.375, 0.375, 0.375, 0.375, 0.75, 0.5, 0.75, 0.5, 0.875, 0.375, 0.875, 0.375, 0.875, 0.5, 0.875, 0.5, 1.0, 0.375, 1.0, 0.375, 0.625, 0.5, 0.625, 0.5, 0.75, 0.375, 0.75, 0.375, 0.375, 0.5, 0.375, 0.5, 0.5, 0.375, 0.5, 0.375, 0.125, 0.5, 0.125, 0.5, 0.25, 0.375, 0.25, 0.375, 0.625, 0.375, 0.75, 0.375, 0.75, 0.375, 0.625, 0.375, 0.25, 0.375, 0.375, 0.375, 0.375, 0.375, 0.25, 0.375, 0.75, 0.375, 0.875, 0.375, 0.875, 0.375, 0.75, 0.375, 0.875, 0.375, 1.0, 0.375, 1.0, 0.375, 0.875, 0.375, 0.75, 0.375, 0.875, 0.375, 0.875, 0.375, 0.75, 0.375, 0.25, 0.375, 0.375, 0.375, 0.375, 0.375, 0.25, 0.375, 0.625, 0.375, 0.75, 0.375, 0.75, 0.375, 0.625, 0.375, 0.0, 0.375, 0.125, 0.375, 0.125, 0.375, 0.0, 0.375, 0.75, 0.375, 0.875, 0.375, 0.875, 0.375, 0.75, 0.375, 0.875, 0.375, 1.0, 0.375, 1.0, 0.375, 0.875, 0.375, 0.125, 0.375, 0.25, 0.375, 0.25, 0.375, 0.125, 0.375, 0.0, 0.375, 0.125, 0.375, 0.125, 0.375, 0.0, 0.375, 0.375, 0.375, 0.5, 0.375, 0.5, 0.375, 0.375, 0.375, 0.5, 0.375, 0.625, 0.375, 0.625, 0.375, 0.5, 0.375, 0.0, 0.375, 0.125, 0.375, 0.125, 0.375, 0.0, 0.375, 0.125, 0.375, 0.25, 0.375, 0.25, 0.375, 0.125, 0.25, 0.625, 0.375, 0.625, 0.375, 0.75, 0.25, 0.75, 0.125, 0.625, 0.25, 0.625, 0.25, 0.75, 0.125, 0.75, 0.125, 0.5, 0.25, 0.5, 0.25, 0.625, 0.125, 0.625, 0.25, 0.5, 0.375, 0.5, 0.375, 0.625, 0.25, 0.625, 0.375, 0.25, 0.375, 0.25, 0.375, 0.25, 0.375, 0.25, 0.375, 0.625, 0.375, 0.75, 0.375, 0.75, 0.375, 0.625, 0.375, 0.5, 0.25, 0.5, 0.25, 0.5, 0.375, 0.5, 0.375, 0.5, 0.375, 0.625, 0.375, 0.625, 0.375, 0.5, 0.375, 0.5, 0.375, 0.625, 0.375, 0.625, 0.375, 0.5, 0.375, 0.5, 0.375, 0.5, 0.375, 0.5, 0.375, 0.5, 0.375, 0.625, 0.375, 0.75, 0.375, 0.75, 0.375, 0.625, 0.375, 0.25, 0.375, 0.25, 0.375, 0.25, 0.375, 0.25, 0.375, 0.0, 0.375, 0.125, 0.375, 0.125, 0.375, 0.0, 0.375, 0.125, 0.375, 0.25, 0.375, 0.25, 0.375, 0.125, 0.375, 0.875, 0.375, 1.0, 0.375, 1.0, 0.375, 0.875, 0.375, 0.75, 0.375, 0.875, 0.375, 0.875, 0.375, 0.75, 0.375, 0.5, 0.375, 0.5, 0.375, 0.5, 0.375, 0.5, 0.375, 0.375, 0.375, 0.5, 0.375, 0.5, 0.375, 0.375, 0.25, 0.5, 0.125, 0.5, 0.125, 0.5, 0.25, 0.5, 0.375, 0.25, 0.375, 0.25, 0.375, 0.25, 0.375, 0.25, 0.375, 0.25, 0.375, 0.375, 0.375, 0.375, 0.375, 0.25, 0.375, 0.5, 0.375, 0.5, 0.375, 0.5, 0.375, 0.5, 0.25, 0.5, 0.125, 0.5, 0.125, 0.5, 0.25, 0.5, 0.375, 0.375, 0.375, 0.5, 0.375, 0.5, 0.375, 0.375, 0.375, 0.25, 0.375, 0.25, 0.375, 0.25, 0.375, 0.5, 0.375, 0.5, 0.375, 0.5, 0.375, 0.25, 0.375, 0.375, 0.375, 0.25, 0.375, 0.25, 0.375, 0.25, 0.375, 0.25, 0.375, 0.5, 0.25, 0.5, 0.25, 0.5, 0.375, 0.5, 0.375, 0.25, 0.375, 0.25, 0.375, 0.25, 0.375, 0.25, 0.375, 0.25, 0.375, 0.375, 0.375, 0.375, 0.375, 0.25, 0.375, 0.5, 0.375, 0.5, 0.375, 0.5, 0.375, 0.5, 0.375, 0.375, 0.375, 0.5, 0.375, 0.5, 0.375, 0.375, 0.25, 0.5, 0.125, 0.5, 0.125, 0.5, 0.25, 0.5, 0.375, 0.25, 0.375, 0.25, 0.375, 0.25, 0.375, 0.25, 0.375, 0.25, 0.375, 0.375, 0.375, 0.375, 0.375, 0.25, 0.25, 0.5, 0.125, 0.5, 0.25, 0.5, 0.375, 0.375, 0.375, 0.5, 0.375, 0.375, 0.375, 0.5, 0.375, 0.5, 0.375, 0.5, 0.375, 0.5, 0.25, 0.5, 0.375, 0.5, 0.375, 0.5, 0.25, 0.5, 0.25, 0.5, 0.375, 0.5, 0.375, 0.5, 0.375, 0.5, 0.375, 0.5, 0.375, 0.5, 0.375, 0.375, 0.375, 0.5, 0.375, 0.5, 0.375, 0.375, 0.25, 0.5, 0.125, 0.5, 0.125, 0.5, 0.25, 0.5, 0.375, 0.25, 0.375, 0.25, 0.375, 0.25, 0.375, 0.25, 0.375, 0.25, 0.375, 0.375, 0.375, 0.375, 0.375, 0.25, 0.375, 0.5, 0.375, 0.5, 0.375, 0.5, 0.375, 0.5, 0.375, 0.25, 0.375, 0.25, 0.375, 0.25, 0.375, 0.25, 0.375, 0.5, 0.375, 0.5, 0.375, 0.5, 0.375, 0.5, 0.375, 0.25, 0.375, 0.25, 0.375, 0.25, 0.375, 0.25, 0.375, 0.5, 0.375, 0.5, 0.375, 0.5, 0.375, 0.5, 0.375, 0.5, 0.25, 0.5, 0.25, 0.5, 0.375, 0.5, 0.375, 0.5, 0.375, 0.5, 0.375, 0.5, 0.375, 0.5, 0.375, 0.25, 0.375, 0.375, 0.375, 0.375, 0.375, 0.25, 0.375, 0.25, 0.375, 0.25, 0.375, 0.25, 0.375, 0.25, 0.375, 0.5, 0.25, 0.5, 0.25, 0.5, 0.375, 0.5, 0.375, 0.25, 0.375, 0.25, 0.375, 0.25, 0.375, 0.25, 0.25, 0.5, 0.125, 0.5, 0.125, 0.5, 0.25, 0.5, 0.375, 0.375, 0.375, 0.5, 0.375, 0.5, 0.375, 0.375, 0.375, 0.5, 0.375, 0.5, 0.375, 0.5, 0.375, 0.5, 0.375, 0.25, 0.375, 0.25, 0.375, 0.25, 0.375, 0.25, 0.375, 0.5, 0.375, 0.5, 0.375, 0.5, 0.375, 0.5, 0.375, 0.25, 0.375, 0.375, 0.375, 0.375, 0.375, 0.25, 0.375, 0.25, 0.375, 0.25, 0.375, 0.25, 0.375, 0.25, 0.25, 0.5, 0.125, 0.5, 0.125, 0.5, 0.25, 0.5, 0.375, 0.375, 0.375, 0.5, 0.375, 0.5, 0.375, 0.375, 0.375, 0.5, 0.375, 0.5, 0.375, 0.5, 0.375, 0.5, 0.375, 0.5, 0.25, 0.5, 0.25, 0.5, 0.375, 0.5, 0.375, 0.0, 0.375, 0.125, 0.375, 0.125, 0.375, 0.0, 0.375, 0.625, 0.375, 0.75, 0.375, 0.75, 0.375, 0.625, 0.375, 0.25, 0.375, 0.375, 0.375, 0.375, 0.375, 0.25, 0.375, 0.75, 0.375, 0.875, 0.375, 0.875, 0.375, 0.75, 0.375, 0.125, 0.375, 0.25, 0.375, 0.25, 0.375, 0.125, 0.375, 0.5, 0.375, 0.625, 0.375, 0.625, 0.375, 0.5, 0.375, 0.875, 0.375, 1.0, 0.375, 1.0, 0.375, 0.875, 0.375, 0.375, 0.375, 0.5, 0.375, 0.5, 0.375, 0.375, 0.375, 0.5, 0.375, 0.5, 0.375, 0.5, 0.375, 0.5, 0.375, 0.375, 0.375, 0.5, 0.375, 0.5, 0.375, 0.375, 0.25, 0.5, 0.125, 0.5, 0.125, 0.5, 0.25, 0.5, 0.375, 0.25, 0.375, 0.25, 0.375, 0.25, 0.375, 0.25, 0.375, 0.5, 0.25, 0.5, 0.25, 0.5, 0.375, 0.5, 0.375, 0.25, 0.375, 0.25, 0.375, 0.25, 0.375, 0.25, 0.375, 0.25, 0.375, 0.375, 0.375, 0.375, 0.375, 0.25, 0.375, 0.5, 0.375, 0.5, 0.375, 0.5, 0.375, 0.5])
me_cube_008.use_remesh_fix_poles = True
me_cube_008.use_remesh_preserve_attributes = False
me_cube_008.use_mirror_vertex_groups = False
me_cube_008.update()
me_cube_009 = bpy.data.meshes.new('Cube.009')
me_cube_009.from_pydata([(0.05934, -0.0512, -0.06478), (0.04343, -0.07343, 0.05843), (0.05653, 0.07482, -0.04306), (0.04062, 0.0526, 0.08015), (-0.07304, -0.1249, -0.08231), (-0.114, -0.1429, 0.1025), (-0.08098, 0.143, -0.09322), (-0.1219, 0.125, 0.09156), (0.06032, 0.01514, -0.0724), (0.03964, -0.01375, 0.08777), (-0.07087, 0.0118, -0.1155), (-0.1241, -0.01163, 0.1247), (0.05147, -0.07106, -0.003866), (0.0488, 0.07774, 0.01685), (-0.101, 0.1629, -0.007968), (-0.09322, -0.1523, 0.01201), (-0.4432, -0.006448, -0.2137), (0.04998, 0.0006982, 0.007685), (0.02346, 0.1622, -0.105), (-0.03312, 0.1136, 0.1541), (0.03344, -0.1136, -0.1507), (-0.02315, -0.1622, 0.1085), (-0.03662, -0.0316, 0.1702), (0.03694, 0.0316, -0.1667), (0.005463, -0.157, -0.02255), (-0.004051, 0.1686, 0.02101), (-0.2323, 0.1372, -0.08132), (-0.2516, 0.09095, -0.177), (-0.2369, -0.008197, -0.1735), (-0.2207, -0.007806, 0.08199), (-0.2593, -0.1117, 0.06205), (-0.2485, -0.126, -0.02349), (-0.2245, -0.1111, -0.1285), (-0.2306, 0.1092, 0.03818), (-0.4831, -0.1758, -0.319), (-0.3944, -0.03036, -0.2235), (-0.3562, -0.07499, -0.2026), (-0.4834, -0.02644, -0.1293), (-0.4436, -0.08324, -0.08058), (-0.3954, -0.1018, -0.09603), (-0.3457, -0.1174, -0.1317), (-0.4871, 0.003851, -0.1782), (-0.4027, -0.1553, -0.3295), (-0.3533, -0.1602, -0.248), (-0.5562, -0.2242, -0.1658), (-0.4935, -0.2291, -0.08556), (-0.4115, -0.2065, -0.1045), (-0.3365, -0.1799, -0.1489), (-0.5598, -0.2046, -0.2662), (-0.4332, -0.48, -0.2845), (-0.4571, -0.4006, -0.3047), (-0.4008, -0.4103, -0.3107), (-0.3718, -0.4165, -0.252), (-0.5117, -0.3914, -0.1973), (-0.4767, -0.3977, -0.1386), (-0.4189, -0.4077, -0.1506), (-0.3646, -0.417, -0.1808), (-0.513, -0.391, -0.2685), (-0.4239, -0.515, -0.275), (-0.387, -0.475, -0.2781), (-0.3675, -0.4739, -0.2251), (-0.4928, -0.4879, -0.2107), (-0.4733, -0.4868, -0.1577), (-0.425, -0.4815, -0.1556), (-0.3769, -0.4759, -0.1687), (-0.4834, -0.4858, -0.2671), (-0.3686, -0.6738, -0.2808), (-0.4772, -0.5325, -0.2124), (-0.4615, -0.5261, -0.1673), (-0.418, -0.5118, -0.1655), (-0.4694, -0.5294, -0.2603), (-0.4239, -0.8249, -0.2093), (-0.406, -0.7771, -0.161), (-0.3629, -0.6741, -0.1589), (-0.4161, -0.8115, -0.2604), (-0.1209, -1.218, -0.2042), (-0.2417, -1.018, -0.2427), (-0.2931, -1.038, -0.2132), (-0.2751, -1.032, -0.1873), (-0.2326, -1.016, -0.1828), (-0.2857, -1.035, -0.2384), (-0.3245, -0.1127, -0.1342), (-0.3182, -0.04087, -0.1927), (-0.3932, -0.06574, -0.009657), (-0.3612, -0.1012, -0.06548), (-0.3935, 0.001425, -0.01878), (-0.3528, 0.08668, -0.1413), (-0.3206, 0.0499, -0.2109), (-0.3819, 0.07956, -0.06941), (-0.411, -0.1392, -0.1025), (-0.3506, -0.1307, -0.1404), (-0.5244, -0.07619, -0.2237), (-0.5192, -0.1089, -0.1456), (-0.3987, -0.06785, -0.2798), (-0.3599, -0.09802, -0.2185), (-0.4763, -0.139, -0.08433), (-0.4626, -0.06511, -0.2683), (-0.2242, -1.007, -0.2122), (-0.3235, -0.6377, -0.2538), (-0.3863, -0.4938, -0.2694), (-0.3725, -0.484, -0.2243), (-0.2874, -0.7009, -0.2104), (-0.3793, -0.4889, -0.1764), (-0.3186, -0.5469, -0.2528), (-0.302, -0.5163, -0.2193), (-0.3297, -0.6265, -0.1768), (-0.3088, -0.5249, -0.1842), (-0.1333, -0.9867, -0.205), (-0.2754, -0.6979, -0.2456), (-0.2241, -0.6912, -0.24), (-0.2006, -0.6885, -0.2102), (-0.2618, -0.6972, -0.1752), (-0.209, -0.6901, -0.18), (-0.3309, -0.6553, -0.2171), (-0.3455, -0.6683, -0.2216)], [], [(17, 9, 3, 13), (25, 19, 7, 14), (6, 14, 26, 27), (24, 21, 1, 12), (23, 10, 4, 20), (22, 9, 1, 21), (19, 3, 9, 22), (18, 6, 10, 23), (11, 5, 30, 29), (12, 1, 9, 17), (0, 12, 17, 8), (5, 15, 31, 30), (20, 24, 12, 0), (4, 10, 28, 32), (18, 25, 14, 6), (8, 17, 13, 2), (2, 13, 25, 18), (4, 15, 24, 20), (2, 18, 23, 8), (7, 19, 22, 11), (11, 22, 21, 5), (8, 23, 20, 0), (15, 5, 21, 24), (13, 3, 19, 25), (87, 86, 16, 35), (85, 83, 38, 37), (81, 82, 36, 40), (83, 84, 39, 38), (7, 11, 29, 33), (14, 7, 33, 26), (15, 4, 32, 31), (10, 6, 27, 28), (95, 89, 46, 45), (94, 93, 42, 43), (89, 90, 47, 46), (91, 92, 44, 48), (86, 88, 41, 16), (88, 85, 37, 41), (84, 81, 40, 39), (82, 87, 35, 36), (45, 46, 55, 54), (43, 42, 51, 52), (46, 47, 56, 55), (48, 44, 53, 57), (90, 94, 43, 47), (92, 95, 45, 44), (93, 96, 34, 42), (96, 91, 48, 34), (55, 56, 64, 63), (57, 53, 61, 65), (50, 57, 65, 49), (51, 50, 49, 59), (47, 43, 52, 56), (44, 45, 54, 53), (42, 34, 50, 51), (34, 48, 57, 50), (49, 65, 70, 58), (61, 62, 68, 67), (52, 51, 59, 60), (54, 55, 63, 62), (56, 52, 60, 64), (53, 54, 62, 61), (67, 68, 72, 71), (68, 69, 73, 72), (65, 61, 67, 70), (62, 63, 69, 68), (74, 71, 77, 80), (66, 74, 80, 76), (58, 70, 74, 66), (70, 67, 71, 74), (76, 80, 75), (77, 78, 75), (72, 73, 79, 78), (71, 72, 78, 77), (80, 77, 75), (78, 79, 75), (28, 27, 87, 82), (31, 32, 81, 84), (33, 29, 85, 88), (26, 33, 88, 86), (30, 31, 84, 83), (32, 28, 82, 81), (29, 30, 83, 85), (27, 26, 86, 87), (16, 41, 91, 96), (35, 16, 96, 93), (37, 38, 95, 92), (40, 36, 94, 90), (41, 37, 92, 91), (39, 40, 90, 89), (36, 35, 93, 94), (38, 39, 89, 95), (59, 49, 58, 99), (64, 60, 100, 102), (102, 100, 104, 106), (100, 99, 103, 104), (63, 64, 102, 69), (60, 59, 99, 100), (104, 103, 109, 110), (105, 106, 112, 111), (99, 58, 98, 103), (69, 102, 106, 105), (109, 108, 107), (112, 110, 107), (106, 104, 110, 112), (103, 98, 108, 109), (111, 112, 107), (110, 109, 107), (101, 108, 98, 113), (111, 107, 101), (107, 108, 101), (114, 97, 79, 73), (66, 76, 97, 114), (111, 101, 113, 105), (79, 97, 75), (75, 97, 76), (66, 98, 58), (73, 69, 105), (105, 113, 114, 73), (113, 98, 66, 114)])
_uv = me_cube_009.uv_layers.new(name='UVMap')
_uv.uv.foreach_set('vector', [0.5, 0.125, 0.625, 0.125, 0.625, 0.25, 0.5, 0.25, 0.5, 0.3375, 0.625, 0.3375, 0.625, 0.5, 0.5, 0.5, 0.375, 0.5, 0.5, 0.5, 0.5, 0.5, 0.375, 0.5, 0.5, 0.9125, 0.625, 0.9125, 0.625, 1.0, 0.5, 1.0, 0.2125, 0.625, 0.375, 0.625, 0.375, 0.75, 0.2125, 0.75, 0.7875, 0.625, 0.875, 0.625, 0.875, 0.75, 0.7875, 0.75, 0.7875, 0.5, 0.875, 0.5, 0.875, 0.625, 0.7875, 0.625, 0.2125, 0.5, 0.375, 0.5, 0.375, 0.625, 0.2125, 0.625, 0.625, 0.625, 0.625, 0.75, 0.625, 0.75, 0.625, 0.625, 0.5, 0.0, 0.625, 0.0, 0.625, 0.125, 0.5, 0.125, 0.375, 0.0, 0.5, 0.0, 0.5, 0.125, 0.375, 0.125, 0.625, 0.75, 0.5, 0.75, 0.5, 0.75, 0.625, 0.75, 0.375, 0.9125, 0.5, 0.9125, 0.5, 1.0, 0.375, 1.0, 0.375, 0.75, 0.375, 0.625, 0.375, 0.625, 0.375, 0.75, 0.375, 0.3375, 0.5, 0.3375, 0.5, 0.5, 0.375, 0.5, 0.375, 0.125, 0.5, 0.125, 0.5, 0.25, 0.375, 0.25, 0.375, 0.25, 0.5, 0.25, 0.5, 0.3375, 0.375, 0.3375, 0.375, 0.75, 0.5, 0.75, 0.5, 0.9125, 0.375, 0.9125, 0.125, 0.5, 0.2125, 0.5, 0.2125, 0.625, 0.125, 0.625, 0.625, 0.5, 0.7875, 0.5, 0.7875, 0.625, 0.625, 0.625, 0.625, 0.625, 0.7875, 0.625, 0.7875, 0.75, 0.625, 0.75, 0.125, 0.625, 0.2125, 0.625, 0.2125, 0.75, 0.125, 0.75, 0.5, 0.75, 0.625, 0.75, 0.625, 0.9125, 0.5, 0.9125, 0.5, 0.25, 0.625, 0.25, 0.625, 0.3375, 0.5, 0.3375, 0.375, 0.5, 0.5, 0.5, 0.5, 0.5, 0.375, 0.5, 0.625, 0.625, 0.625, 0.75, 0.625, 0.75, 0.625, 0.625, 0.375, 0.75, 0.375, 0.625, 0.375, 0.625, 0.375, 0.75, 0.625, 0.75, 0.5, 0.75, 0.5, 0.75, 0.625, 0.75, 0.625, 0.5, 0.625, 0.625, 0.625, 0.625, 0.625, 0.5, 0.5, 0.5, 0.625, 0.5, 0.625, 0.5, 0.5, 0.5, 0.5, 0.75, 0.375, 0.75, 0.375, 0.75, 0.5, 0.75, 0.375, 0.625, 0.375, 0.5, 0.375, 0.5, 0.375, 0.625, 0.625, 0.75, 0.5, 0.75, 0.5, 0.75, 0.625, 0.75, 0.375, 0.625, 0.375, 0.5, 0.375, 0.5, 0.375, 0.625, 0.5, 0.75, 0.375, 0.75, 0.375, 0.75, 0.5, 0.75, 0.625, 0.5, 0.625, 0.625, 0.625, 0.625, 0.625, 0.5, 0.5, 0.5, 0.625, 0.5, 0.625, 0.5, 0.5, 0.5, 0.625, 0.5, 0.625, 0.625, 0.625, 0.625, 0.625, 0.5, 0.5, 0.75, 0.375, 0.75, 0.375, 0.75, 0.5, 0.75, 0.375, 0.625, 0.375, 0.5, 0.375, 0.5, 0.375, 0.625, 0.625, 0.75, 0.5, 0.75, 0.5, 0.75, 0.625, 0.75, 0.375, 0.625, 0.375, 0.5, 0.375, 0.5, 0.375, 0.625, 0.5, 0.75, 0.375, 0.75, 0.375, 0.75, 0.5, 0.75, 0.625, 0.5, 0.625, 0.625, 0.625, 0.625, 0.625, 0.5, 0.375, 0.75, 0.375, 0.625, 0.375, 0.625, 0.375, 0.75, 0.625, 0.625, 0.625, 0.75, 0.625, 0.75, 0.625, 0.625, 0.375, 0.5, 0.5, 0.5, 0.5, 0.5, 0.375, 0.5, 0.5, 0.5, 0.625, 0.5, 0.625, 0.5, 0.5, 0.5, 0.5, 0.75, 0.375, 0.75, 0.375, 0.75, 0.5, 0.75, 0.625, 0.5, 0.625, 0.625, 0.625, 0.625, 0.625, 0.5, 0.5, 0.5, 0.625, 0.5, 0.625, 0.5, 0.5, 0.5, 0.375, 0.5, 0.5, 0.5, 0.5, 0.5, 0.375, 0.5, 0.375, 0.75, 0.375, 0.625, 0.375, 0.625, 0.375, 0.75, 0.625, 0.625, 0.625, 0.75, 0.625, 0.75, 0.625, 0.625, 0.375, 0.5, 0.5, 0.5, 0.5, 0.5, 0.375, 0.5, 0.5, 0.5, 0.625, 0.5, 0.625, 0.5, 0.5, 0.5, 0.5, 0.5, 0.625, 0.5, 0.625, 0.5, 0.5, 0.5, 0.625, 0.625, 0.625, 0.75, 0.625, 0.75, 0.625, 0.625, 0.375, 0.625, 0.375, 0.5, 0.375, 0.5, 0.375, 0.625, 0.625, 0.75, 0.5, 0.75, 0.5, 0.75, 0.625, 0.75, 0.375, 0.75, 0.375, 0.625, 0.375, 0.625, 0.375, 0.75, 0.625, 0.625, 0.625, 0.75, 0.625, 0.75, 0.625, 0.625, 0.625, 0.625, 0.625, 0.75, 0.625, 0.75, 0.625, 0.625, 0.625, 0.75, 0.5, 0.75, 0.5, 0.75, 0.625, 0.75, 0.625, 0.5, 0.625, 0.625, 0.625, 0.625, 0.625, 0.5, 0.625, 0.75, 0.5, 0.75, 0.5, 0.75, 0.625, 0.75, 0.625, 0.5, 0.625, 0.625, 0.625, 0.625, 0.625, 0.5, 0.5, 0.5, 0.625, 0.5, 0.625, 0.5, 0.5, 0.5, 0.5, 0.5, 0.625, 0.5, 0.625, 0.5, 0.5, 0.5, 0.625, 0.5, 0.625, 0.625, 0.625, 0.625, 0.625, 0.5, 0.5, 0.5, 0.625, 0.5, 0.5, 0.5, 0.625, 0.625, 0.625, 0.75, 0.625, 0.625, 0.625, 0.75, 0.5, 0.75, 0.5, 0.75, 0.625, 0.75, 0.625, 0.625, 0.625, 0.75, 0.625, 0.75, 0.625, 0.625, 0.625, 0.5, 0.625, 0.625, 0.625, 0.5, 0.625, 0.75, 0.5, 0.75, 0.625, 0.75, 0.375, 0.625, 0.375, 0.5, 0.375, 0.5, 0.375, 0.625, 0.5, 0.75, 0.375, 0.75, 0.375, 0.75, 0.5, 0.75, 0.625, 0.5, 0.625, 0.625, 0.625, 0.625, 0.625, 0.5, 0.5, 0.5, 0.625, 0.5, 0.625, 0.5, 0.5, 0.5, 0.625, 0.75, 0.5, 0.75, 0.5, 0.75, 0.625, 0.75, 0.375, 0.75, 0.375, 0.625, 0.375, 0.625, 0.375, 0.75, 0.625, 0.625, 0.625, 0.75, 0.625, 0.75, 0.625, 0.625, 0.375, 0.5, 0.5, 0.5, 0.5, 0.5, 0.375, 0.5, 0.5, 0.5, 0.625, 0.5, 0.625, 0.5, 0.5, 0.5, 0.375, 0.5, 0.5, 0.5, 0.5, 0.5, 0.375, 0.5, 0.625, 0.625, 0.625, 0.75, 0.625, 0.75, 0.625, 0.625, 0.375, 0.75, 0.375, 0.625, 0.375, 0.625, 0.375, 0.75, 0.625, 0.5, 0.625, 0.625, 0.625, 0.625, 0.625, 0.5, 0.5, 0.75, 0.375, 0.75, 0.375, 0.75, 0.5, 0.75, 0.375, 0.625, 0.375, 0.5, 0.375, 0.5, 0.375, 0.625, 0.625, 0.75, 0.5, 0.75, 0.5, 0.75, 0.625, 0.75, 0.375, 0.5, 0.5, 0.5, 0.5, 0.5, 0.375, 0.5, 0.375, 0.75, 0.375, 0.625, 0.375, 0.625, 0.375, 0.75, 0.375, 0.75, 0.375, 0.625, 0.375, 0.625, 0.375, 0.75, 0.375, 0.625, 0.375, 0.5, 0.375, 0.5, 0.375, 0.625, 0.5, 0.75, 0.375, 0.75, 0.375, 0.75, 0.5, 0.75, 0.375, 0.625, 0.375, 0.5, 0.375, 0.5, 0.375, 0.625, 0.375, 0.625, 0.375, 0.5, 0.375, 0.5, 0.375, 0.625, 0.5, 0.75, 0.375, 0.75, 0.375, 0.75, 0.5, 0.75, 0.375, 0.5, 0.5, 0.5, 0.5, 0.5, 0.375, 0.5, 0.5, 0.75, 0.375, 0.75, 0.375, 0.75, 0.5, 0.75, 0.375, 0.5, 0.5, 0.5, 0.375, 0.5, 0.375, 0.75, 0.375, 0.625, 0.375, 0.75, 0.375, 0.75, 0.375, 0.625, 0.375, 0.625, 0.375, 0.75, 0.375, 0.5, 0.5, 0.5, 0.5, 0.5, 0.375, 0.5, 0.5, 0.75, 0.375, 0.75, 0.5, 0.75, 0.375, 0.625, 0.375, 0.5, 0.375, 0.625, 0.5, 0.625, 0.5, 0.5, 0.5, 0.5, 0.5, 0.625, 0.5, 0.75, 0.5, 0.75, 0.5, 0.625, 0.5, 0.75, 0.5, 0.5, 0.5, 0.625, 0.5, 0.625, 0.5, 0.625, 0.5, 0.75, 0.5, 0.75, 0.5, 0.5, 0.5, 0.5, 0.5, 0.625, 0.5, 0.625, 0.5, 0.75, 0.5, 0.625, 0.5, 0.625, 0.5, 0.75, 0.5, 0.75, 0.5, 0.625, 0.625, 0.75, 0.625, 0.75, 0.5, 0.625, 0.5, 0.5, 0.5, 0.5, 0.5, 0.5, 0.5, 0.5, 0.5, 0.75, 0.5, 0.75, 0.5, 0.75, 0.5, 0.75, 0.5, 0.625, 0.5, 0.625, 0.5, 0.75, 0.5, 0.625, 0.5, 0.5, 0.5, 0.5, 0.5, 0.625])
me_cube_009.use_remesh_fix_poles = True
me_cube_009.use_remesh_preserve_attributes = False
me_cube_009.use_mirror_vertex_groups = False
me_cube_009.update()

# ---- objects
ob_cube = bpy.data.objects.new('Cube', me_cube)
ob_cube_001 = bpy.data.objects.new('Cube.001', me_cube_001)
ob_cube_002 = bpy.data.objects.new('Cube.002', me_cube_002)
ob_cube_005 = bpy.data.objects.new('Cube.005', me_cube_004)
ob_cube_004 = bpy.data.objects.new('Cube.004', me_cube_006)
ob_cube_006 = bpy.data.objects.new('Cube.006', me_cube_008)
ob_cube_003 = bpy.data.objects.new('Cube.003', me_cube_009)

# ---- transforms, parenting, visibility, modifiers, constraints
ob_cube.location = (0.0, 0.21, 1.813)
ob_cube.lock_rotations_4d = False
ob_cube.empty_display_type = 'ARROWS'
ob_cube.lineart.crease_threshold = 0.0
ob_cube_001.location = (0.0, -0.021, 2.058)
ob_cube_001.lineart.crease_threshold = 0.0
ob_cube_002.location = (0.21, 0.0, 1.043)
ob_cube_002.lineart.crease_threshold = 0.0
ob_cube_005.location = (0.0, 0.126, 1.043)
ob_cube_005.lineart.crease_threshold = 0.0
ob_cube_004.location = (0.329, 0.0, 1.82)
ob_cube_004.lineart.crease_threshold = 0.0
ob_cube_006.location = (-0.21, 0.0, 1.043)
ob_cube_006.lineart.crease_threshold = 0.0
ob_cube_003.location = (-0.329, 0.0, 1.82)
ob_cube_003.lineart.crease_threshold = 0.0

# ---- collection membership
col_collection.objects.link(ob_cube)
col_collection.objects.link(ob_cube_001)
col_collection.objects.link(ob_cube_002)
col_collection.objects.link(ob_cube_005)
col_collection.objects.link(ob_cube_004)
col_collection.objects.link(ob_cube_006)
col_collection.objects.link(ob_cube_003)

# ---- scene / render settings (as saved in the file)
scene.frame_start = 1; scene.frame_end = 250; scene.frame_set(1)
scene.render.engine = 'BLENDER_EEVEE_NEXT'
scene.cycles.use_denoising = False
scene.cycles.samples = 128
scene.cycles.sampling_pattern = 'TABULATED_SOBOL'
scene.cycles.use_adaptive_sampling = False
scene.cycles.use_light_tree = False
scene.view_settings.view_transform = 'Filmic'
bpy.context.view_layer.update()

# ---- added for rendering (the .blend has no active camera and no usable light): camera, sun
cam_auto = bpy.data.cameras.new('AutoCamera')
cam_auto.lens = 50.0
cam_auto.sensor_width = 36.0
cam_auto.clip_end = 1000.0
ob_auto_camera = bpy.data.objects.new('AutoCamera', cam_auto)
scene.collection.objects.link(ob_auto_camera)
ob_auto_camera.location = (3.68533, -4.50866, 4.28381)
ob_auto_camera.rotation_euler = (1.09748, -7.21219e-08, 0.694738)
scene.camera = ob_auto_camera
light_auto_sun = bpy.data.lights.new('AutoSun', 'SUN')
light_auto_sun.energy = 3.0
light_auto_sun.angle = 0.0523599
ob_auto_sun = bpy.data.objects.new('AutoSun', light_auto_sun)
scene.collection.objects.link(ob_auto_sun)
ob_auto_sun.rotation_euler = (0.872665, 0.174533, 0.523599)
bpy.context.view_layer.update()
